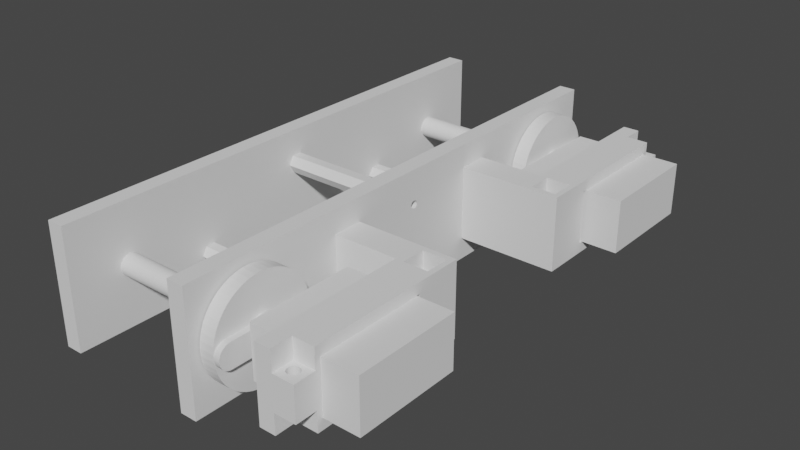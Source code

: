 # Source: Link_2_BL.blend  (saved by Blender 2.91.10; exported with 4.5.12 LTS)
import bpy
from mathutils import Matrix  # noqa: F401  (used for matrix-valued properties, if any)

bpy.ops.wm.read_factory_settings(use_empty=True)
scene = bpy.context.scene
scene.name = 'Scene'

# ---- collections
col_collection = bpy.data.collections.new('Collection'); scene.collection.children.link(col_collection)

# ---- world
world_world = bpy.data.worlds.new('World'); scene.world = world_world
world_world.use_nodes = True; world_world.node_tree.nodes.clear()
_N = world_world.node_tree.nodes; _L = world_world.node_tree.links
n0 = _N.new('ShaderNodeOutputWorld'); n0.name = 'World Output'; n0.location = (300, 300)
n1 = _N.new('ShaderNodeBackground'); n1.name = 'Background'; n1.location = (10, 300)
n1.inputs[0].default_value = (0.05088, 0.05088, 0.05088, 1.0)
_L.new(n1.outputs[0], n0.inputs[0])
n0.is_active_output = True
world_world.color = (0.05088, 0.05088, 0.05088)
world_world.use_sun_shadow = False
world_world.sun_shadow_jitter_overblur = 0.0

# ---- meshes
me_link_2_bl_001 = bpy.data.meshes.new('Link 2 BL.001')
me_link_2_bl_001.from_pydata([(0.0002494, 0.03425, 0.00505), (0.0002494, 0.03875, 0.0138), (0.0002494, 0.03408, 0.004568), (0.0002494, 0.03421, 0.004793), (0.0002494, 0.03388, 0.0044), (0.0002494, 0.03363, 0.004311), (0.006249, 0.03875, 0.0063), (0.006249, 0.03875, 0.0138), (0.007624, 0.03425, 0.0063), (0.007753, 0.03353, 0.0063), (0.006249, 0.03075, 0.0063), (0.01425, 0.03075, 0.0138), (0.008687, 0.03241, 0.0063), (0.008122, 0.03289, 0.0063), (0.00938, 0.03216, 0.0063), (0.01425, 0.03075, 0.0063), (0.006249, 0.03075, 0.0138), (0.0002494, -0.01825, 0.0138), (0.003249, -0.01825, 0.0138), (0.01225, -0.01825, 0.0138), (0.003249, -0.01825, 0.0063), (0.01225, -0.01825, 0.0063), (0.003249, -0.02725, 0.0138), (0.01425, -0.02925, 0.0138), (-0.02375, -0.02925, 0.0138), (0.003249, -0.02725, 0.0063), (0.01225, -0.02725, 0.0138), (0.01225, -0.02725, 0.0063), (0.008812, -0.02459, 0.0063), (0.008118, -0.02484, 0.0063), (0.009746, -0.02347, 0.0063), (0.009377, -0.02411, 0.0063), (0.009874, -0.02275, 0.0063), (0.01425, -0.01225, 0.0098), (0.0002494, -0.01225, 0.0098), (0.0002494, -0.01626, 0.00492), (0.0002494, -0.01651, 0.004475), (0.0002494, -0.01635, 0.004675), (0.0002494, -0.01674, 0.004345), (0.007249, -0.01674, 0.004345), (0.007249, -0.01651, 0.004475), (0.007249, -0.01748, 0.004475), (0.007249, -0.01765, 0.005425), (0.007249, -0.01674, 0.005755), (0.007249, -0.01765, 0.004675), (0.007249, -0.01748, 0.005625), (0.007249, -0.01651, 0.005625), (0.007249, -0.01626, 0.00492), (0.007249, -0.017, 0.0043), (0.007249, -0.01773, 0.00492), (0.007249, -0.01725, 0.005755), (0.007249, -0.01635, 0.005425), (0.007249, -0.01635, 0.004675), (0.007249, -0.01725, 0.004345), (0.007249, -0.01773, 0.00518), (0.007249, -0.017, 0.0058), (0.007249, -0.01626, 0.00518), (0.0002494, -0.017, 0.0058), (0.0002494, -0.01674, 0.005755), (0.0002494, -0.01651, 0.005625), (0.0002494, -0.01635, 0.005425), (0.0002494, -0.01626, 0.00518), (0.0002494, -0.01725, 0.005755), (0.0002494, -0.01748, 0.005625), (0.0002494, -0.01765, 0.005425), (0.0002494, -0.01773, 0.00518), (0.0002494, -0.01773, 0.00492), (0.0002494, -0.01765, 0.004675), (0.0002494, -0.01748, 0.004475), (0.0002494, -0.01725, 0.004345), (0.0002494, -0.017, 0.0043), (-0.02375, -0.01825, 0.0138), (-0.02375, -0.02304, 0.006643), (-0.02375, -0.023, 0.0069), (-0.02375, -0.02362, 0.006161), (-0.02375, -0.02337, 0.00625), (-0.02375, -0.02317, 0.006418), (-0.02375, -0.0245, 0.0069), (-0.02375, -0.02388, 0.006161), (-0.02375, -0.02445, 0.006643), (-0.02375, -0.02432, 0.006418), (-0.02375, -0.02412, 0.00625), (-0.01575, -0.02412, 0.00625), (-0.01575, -0.02432, 0.006418), (-0.01575, -0.02304, 0.006643), (-0.01575, -0.02388, 0.006161), (-0.01575, -0.0245, 0.0069), (-0.01575, -0.02388, 0.007639), (-0.01575, -0.02304, 0.007157), (-0.01575, -0.02317, 0.006418), (-0.01575, -0.02445, 0.007157), (-0.01575, -0.02362, 0.007639), (-0.01575, -0.02337, 0.00625), (-0.01575, -0.02432, 0.007382), (-0.01575, -0.02337, 0.00755), (-0.01575, -0.023, 0.0069), (-0.01575, -0.02362, 0.006161), (-0.01575, -0.02445, 0.006643), (-0.01575, -0.02412, 0.00755), (-0.01575, -0.02317, 0.007382), (-0.02375, -0.02317, 0.007382), (-0.02375, -0.02304, 0.007157), (-0.02375, -0.02337, 0.00755), (-0.02375, -0.02362, 0.007639), (-0.02375, -0.02388, 0.007639), (-0.02375, -0.02412, 0.00755), (-0.02375, -0.02432, 0.007382), (-0.02375, -0.02445, 0.007157), (0.006687, -0.02459, 0.0063), (0.006122, -0.02411, 0.0063), (0.005753, -0.02347, 0.0063), (0.005624, -0.02275, 0.0063), (0.005753, -0.02202, 0.0063), (0.006122, -0.02138, 0.0063), (0.006687, -0.02091, 0.0063), (0.00738, -0.02065, 0.0063), (0.008118, -0.02065, 0.0063), (0.008812, -0.02091, 0.0063), (0.009377, -0.02138, 0.0063), (0.009746, -0.02202, 0.0063), (0.00738, -0.02484, 0.0063), (0.0002494, 0.02875, 0.0098), (0.01425, 0.02875, 0.0098), (0.01425, 0.03875, 0.0063), (0.01175, 0.03353, 0.0063), (0.01187, 0.03425, 0.0063), (0.01175, 0.03498, 0.0063), (0.01138, 0.03562, 0.0063), (0.01081, 0.03609, 0.0063), (0.01012, 0.03635, 0.0063), (0.00938, 0.03635, 0.0063), (0.008687, 0.03609, 0.0063), (0.008122, 0.03562, 0.0063), (0.007753, 0.03498, 0.0063), (0.01138, 0.03289, 0.0063), (0.01081, 0.03241, 0.0063), (0.01012, 0.03216, 0.0063), (0.0002494, 0.0328, 0.005307), (0.0002494, 0.03313, 0.0057), (0.0002494, 0.03275, 0.00505), (0.0002494, 0.03293, 0.005532), (0.0002494, 0.03337, 0.005789), (0.007249, 0.03337, 0.005789), (0.007249, 0.03363, 0.005789), (0.007249, 0.03425, 0.00505), (0.007249, 0.03363, 0.004311), (0.007249, 0.0328, 0.004793), (0.007249, 0.03313, 0.0057), (0.007249, 0.03408, 0.005532), (0.007249, 0.03421, 0.004793), (0.007249, 0.03337, 0.004311), (0.007249, 0.03275, 0.00505), (0.007249, 0.03421, 0.005307), (0.007249, 0.03408, 0.004568), (0.007249, 0.03313, 0.0044), (0.007249, 0.0328, 0.005307), (0.007249, 0.03388, 0.0044), (0.007249, 0.03293, 0.004568), (0.007249, 0.03293, 0.005532), (0.007249, 0.03388, 0.0057), (0.0002494, 0.03388, 0.0057), (0.0002494, 0.03363, 0.005789), (0.0002494, 0.03408, 0.005532), (0.0002494, 0.03421, 0.005307), (0.0002494, 0.03293, 0.004568), (0.0002494, 0.0328, 0.004793), (0.0002494, 0.03313, 0.0044), (0.0002494, 0.03337, 0.004311), (0.0002494, 0.02875, -0.0098), (0.0002494, 0.03875, -0.0138), (0.0002494, -0.01225, -0.0098), (0.0002494, 0.03285, -0.005425), (0.01425, 0.02875, -0.0098), (0.0002494, 0.03325, -0.005755), (0.0002494, 0.03277, -0.00518), (0.0002494, 0.03302, -0.005625), (0.0002494, 0.03277, -0.00492), (0.01425, -0.01225, -0.0098), (0.01425, 0.03075, -0.0138), (0.01425, -0.02925, -0.0138), (0.01225, -0.02725, -0.0138), (-0.02375, -0.02925, -0.0138), (0.01225, -0.01825, -0.0138), (0.003249, -0.02725, -0.0138), (0.003249, -0.01825, -0.0138), (0.003249, -0.02725, -0.0063), (0.01225, -0.02725, -0.0063), (0.0002494, -0.01825, -0.0138), (0.0002494, -0.01725, -0.005755), (0.0002494, -0.017, -0.0058), (0.0002494, -0.01773, -0.00518), (0.0002494, -0.01765, -0.005425), (0.0002494, -0.01748, -0.005625), (0.006249, 0.03075, -0.0138), (-0.02375, -0.01825, -0.0138), (-0.02375, -0.02388, -0.007639), (-0.02375, -0.02317, -0.007382), (-0.02375, -0.023, -0.0069), (-0.02375, -0.02362, -0.007639), (-0.02375, -0.02337, -0.00755), (-0.02375, -0.02304, -0.007157), (-0.01575, -0.02304, -0.007157), (-0.01575, -0.02317, -0.007382), (-0.01575, -0.02337, -0.00755), (-0.01575, -0.02362, -0.007639), (-0.01575, -0.02388, -0.007639), (-0.01575, -0.02412, -0.00755), (-0.02375, -0.02412, -0.00755), (-0.01575, -0.02432, -0.007382), (-0.02375, -0.02432, -0.007382), (-0.01575, -0.02445, -0.007157), (-0.02375, -0.02445, -0.007157), (-0.02375, -0.0245, -0.0069), (-0.01575, -0.0245, -0.0069), (-0.01575, -0.02445, -0.006643), (-0.02375, -0.02445, -0.006643), (-0.02375, -0.02388, -0.006161), (-0.02375, -0.02412, -0.00625), (-0.02375, -0.02432, -0.006418), (-0.02375, -0.02362, -0.006161), (-0.01575, -0.02362, -0.006161), (-0.01575, -0.02337, -0.00625), (-0.02375, -0.02337, -0.00625), (-0.01575, -0.02317, -0.006418), (-0.02375, -0.02317, -0.006418), (-0.02375, -0.02304, -0.006643), (-0.01575, -0.02304, -0.006643), (-0.01575, -0.023, -0.0069), (-0.01575, -0.02388, -0.006161), (-0.01575, -0.02412, -0.00625), (-0.01575, -0.02432, -0.006418), (0.005753, -0.02347, -0.0063), (0.006122, -0.02411, -0.0063), (0.006687, -0.02459, -0.0063), (0.00738, -0.02484, -0.0063), (0.008118, -0.02484, -0.0063), (0.008812, -0.02459, -0.0063), (0.009377, -0.02411, -0.0063), (0.009746, -0.02347, -0.0063), (0.009874, -0.02275, -0.0063), (0.01225, -0.01825, -0.0063), (0.008118, -0.02065, -0.0063), (0.003249, -0.01825, -0.0063), (0.009746, -0.02202, -0.0063), (0.009377, -0.02138, -0.0063), (0.008812, -0.02091, -0.0063), (0.00738, -0.02065, -0.0063), (0.006687, -0.02091, -0.0063), (0.006122, -0.02138, -0.0063), (0.005753, -0.02202, -0.0063), (0.005624, -0.02275, -0.0063), (0.0002494, -0.01626, -0.00492), (0.0002494, -0.01635, -0.004675), (0.0002494, -0.01674, -0.004345), (0.0002494, -0.01651, -0.004475), (0.007249, -0.01651, -0.004475), (0.007249, -0.01748, -0.004475), (0.007249, -0.01765, -0.005425), (0.007249, -0.01674, -0.005755), (0.007249, -0.01626, -0.00518), (0.007249, -0.01635, -0.004675), (0.007249, -0.01725, -0.004345), (0.007249, -0.01773, -0.00518), (0.007249, -0.017, -0.0058), (0.007249, -0.017, -0.0043), (0.007249, -0.01626, -0.00492), (0.007249, -0.01635, -0.005425), (0.007249, -0.01725, -0.005755), (0.007249, -0.01773, -0.00492), (0.007249, -0.01674, -0.004345), (0.007249, -0.01651, -0.005625), (0.007249, -0.01765, -0.004675), (0.007249, -0.01748, -0.005625), (0.0002494, -0.01765, -0.004675), (0.0002494, -0.01773, -0.00492), (0.0002494, -0.01748, -0.004475), (0.0002494, -0.01725, -0.004345), (0.0002494, -0.017, -0.0043), (0.0002494, -0.01651, -0.005625), (0.0002494, -0.01635, -0.005425), (0.0002494, -0.01626, -0.00518), (0.0002494, -0.01674, -0.005755), (0.006249, 0.03075, -0.0063), (0.01425, 0.03075, -0.0063), (0.006249, 0.03875, -0.0138), (0.006249, 0.03875, -0.0063), (0.008122, 0.03562, -0.0063), (0.01425, 0.03875, -0.0063), (0.00938, 0.03635, -0.0063), (0.008687, 0.03609, -0.0063), (0.007753, 0.03498, -0.0063), (0.007624, 0.03425, -0.0063), (0.01012, 0.03635, -0.0063), (0.0002494, 0.03875, 1.644e-09), (0.0002494, 0.03424, -0.00518), (0.0002494, 0.03424, -0.00492), (0.0002494, 0.03415, -0.004675), (0.0002494, 0.03399, -0.004475), (0.0002494, 0.03376, -0.004345), (0.007249, 0.03376, -0.004345), (0.007249, 0.03399, -0.004475), (0.007249, 0.03325, -0.005755), (0.007249, 0.03415, -0.005425), (0.007249, 0.0335, -0.0043), (0.007249, 0.03424, -0.00492), (0.007249, 0.03277, -0.00492), (0.007249, 0.03399, -0.005625), (0.007249, 0.03285, -0.004675), (0.007249, 0.03302, -0.005625), (0.007249, 0.03376, -0.005755), (0.007249, 0.03302, -0.004475), (0.007249, 0.03285, -0.005425), (0.007249, 0.03415, -0.004675), (0.007249, 0.0335, -0.0058), (0.007249, 0.03424, -0.00518), (0.007249, 0.03325, -0.004345), (0.007249, 0.03277, -0.00518), (0.0002494, 0.03415, -0.005425), (0.0002494, 0.03399, -0.005625), (0.0002494, 0.03376, -0.005755), (0.0002494, 0.0335, -0.0058), (0.0002494, 0.03325, -0.004345), (0.0002494, 0.0335, -0.0043), (0.0002494, 0.03302, -0.004475), (0.0002494, 0.03285, -0.004675), (0.007753, 0.03353, -0.0063), (0.008122, 0.03289, -0.0063), (0.008687, 0.03241, -0.0063), (0.00938, 0.03216, -0.0063), (0.01012, 0.03216, -0.0063), (0.01081, 0.03241, -0.0063), (0.01138, 0.03289, -0.0063), (0.01175, 0.03353, -0.0063), (0.01187, 0.03425, -0.0063), (0.01175, 0.03498, -0.0063), (0.01138, 0.03562, -0.0063), (0.01081, 0.03609, -0.0063)], [], [(45, 50, 55, 43, 46, 51, 56, 47, 52, 40, 39, 48, 53, 41, 44, 49, 54, 42), (144, 152, 163, 0), (45, 42, 64, 63), (296, 295, 304, 312), (265, 251, 280, 259), (217, 216, 228, 229), (271, 273, 275, 256), (172, 177, 33, 122, 15, 11, 23, 179, 178), (293, 169, 187, 192, 188, 189, 281, 170, 168, 175, 173, 320, 319, 318, 317, 294, 295, 296, 297), (152, 148, 162, 163), (247, 114, 113, 248), (9, 325, 291, 8), (12, 327, 326, 13), (58, 59, 46, 43), (136, 135, 330, 329), (135, 134, 331, 330), (293, 1, 7, 6, 123, 287, 285, 284, 169), (157, 154, 166, 164), (60, 61, 56, 51), (284, 285, 282, 193), (297, 296, 312, 300), (112, 111, 250, 249), (69, 68, 41, 53), (220, 219, 222, 221), (207, 209, 208, 206), (216, 219, 220, 228), (99, 94, 102, 100), (299, 298, 297, 300), (103, 91, 87, 104), (255, 269, 253, 254), (92, 89, 76, 75), (130, 131, 289, 288), (245, 117, 116, 241), (159, 160, 162, 148), (270, 278, 281, 258), (211, 210, 208, 209), (174, 316, 311, 171), (114, 247, 246, 115), (201, 227, 197, 200), (176, 305, 316, 174), (303, 322, 298, 299), (105, 98, 93, 106), (79, 77, 86, 97), (281, 189, 263, 258), (261, 256, 275, 276), (328, 14, 136, 329), (166, 154, 150, 167), (319, 320, 313, 309), (321, 322, 303, 315), (199, 198, 204, 203), (141, 161, 143, 142), (94, 91, 103, 102), (73, 72, 84, 95), (277, 253, 269, 264), (290, 133, 8, 291), (153, 2, 4, 156), (205, 195, 207, 206), (213, 212, 215, 214), (96, 92, 75, 74), (117, 118, 119, 32, 30, 27, 21, 20, 25, 108, 109, 110, 111, 112, 113, 114, 115, 116), (213, 214, 230, 229, 228, 220, 221, 223, 226, 227, 201, 202, 203, 204, 205, 206, 208, 210), (101, 88, 99, 100), (159, 143, 161, 160), (1, 17, 22, 18, 19, 11, 16, 7), (199, 203, 202, 196), (292, 129, 130, 288), (226, 225, 197, 227), (126, 334, 333, 125), (62, 57, 55, 50), (218, 217, 229, 230), (276, 277, 264, 261), (267, 263, 189, 188), (25, 22, 26, 27), (246, 241, 116, 115), (157, 164, 165, 146), (81, 78, 216, 217), (32, 119, 243, 239), (51, 46, 59, 60), (234, 120, 29, 235), (309, 306, 318, 319), (5, 145, 156, 4), (265, 260, 252, 251), (80, 83, 82, 81), (21, 19, 18, 20), (184, 242, 185, 183), (211, 212, 213, 210), (233, 108, 120, 234), (157, 146, 151, 155, 158, 147, 142, 143, 159, 148, 152, 144, 149, 153, 156, 145, 150, 154), (186, 180, 183, 185), (314, 304, 295, 294), (248, 113, 112, 249), (38, 39, 40, 36), (108, 233, 232, 109), (118, 244, 243, 119), (67, 44, 41, 68), (311, 308, 175, 171), (67, 68, 69, 275, 273), (87, 98, 105, 104), (94, 99, 88, 95, 84, 89, 92, 96, 85, 82, 83, 97, 86, 90, 93, 98, 87, 91), (17, 187, 194, 71), (266, 259, 280, 279), (66, 65, 54, 49), (64, 42, 54, 65), (262, 190, 274, 268), (332, 124, 125, 333), (282, 283, 178, 193), (85, 78, 81, 82), (15, 10, 16, 11), (67, 66, 49, 44), (224, 223, 221, 222), (62, 50, 45, 63), (260, 255, 254, 252), (313, 320, 173, 301), (151, 146, 165, 139), (20, 18, 22, 25), (226, 223, 224, 225), (315, 310, 323, 321), (128, 127, 126, 125, 124, 134, 135, 136, 14, 12, 10, 15, 123, 129), (101, 73, 95, 88), (190, 262, 257, 191), (61, 35, 47, 56), (168, 170, 177, 172), (168, 172, 122, 121), (149, 3, 2, 153), (150, 145, 5, 167), (53, 48, 70, 69), (294, 317, 302, 314), (84, 72, 76, 89), (57, 58, 43, 55), (141, 142, 147, 138), (30, 32, 239, 238), (312, 304, 314, 302, 306, 309, 313, 301, 308, 311, 316, 305, 307, 310, 315, 303, 299, 300), (240, 186, 185, 242, 246, 247, 248, 249, 250, 231, 232, 233, 234, 235, 236, 237, 238, 239, 243, 244), (272, 192, 191, 257), (278, 270, 266, 279), (244, 245, 241, 246, 242, 240), (73, 101, 100, 102, 103, 104, 105, 106, 107, 77, 79, 80, 81, 217, 218, 215, 181, 24, 71, 225, 224, 222, 219, 216, 78, 74, 75, 76, 72), (39, 38, 70, 48), (232, 231, 110, 109), (195, 205, 204, 198), (96, 74, 78, 85), (140, 158, 155, 137), (283, 282, 327, 328, 329, 330), (37, 36, 40, 52), (188, 192, 272, 267), (225, 71, 194, 181, 215, 212, 211, 209, 207, 195, 198, 199, 196, 200, 197), (271, 268, 274, 273), (80, 79, 97, 83), (3, 149, 144, 0), (140, 138, 147, 158), (31, 237, 236, 28), (7, 16, 10, 6), (8, 133, 132, 131, 130, 129, 123, 6, 10, 12, 13, 9), (310, 307, 324, 323), (272, 257, 262, 268, 271, 256, 261, 264, 269, 255, 260, 265, 259, 266, 270, 258, 263, 267), (151, 139, 137, 155), (132, 133, 290, 286), (324, 307, 305, 176), (183, 179, 181, 194, 187, 184), (27, 26, 19, 21), (230, 214, 215, 218), (180, 186, 240, 182), (129, 292, 336, 128), (47, 35, 37, 52), (23, 24, 181, 179), (90, 86, 77, 107), (117, 245, 244, 118), (334, 126, 127, 335), (34, 33, 177, 170), (28, 236, 235, 29), (121, 122, 33, 34), (240, 242, 184, 182), (131, 132, 286, 289), (30, 238, 237, 31), (106, 93, 90, 107), (190, 191, 192, 187, 17, 1, 160, 161, 141, 138, 140, 137, 139, 121, 34, 170, 281, 278, 279, 280, 251, 252, 254, 253, 277, 276, 275, 69, 70, 38, 36, 37, 35, 61, 60, 59, 58, 57, 62, 63, 64, 65, 66, 67, 273, 274), (291, 325, 326, 327, 282, 285, 287, 283, 330, 331, 332, 333, 334, 335, 336, 292, 288, 289, 286, 290), (308, 301, 173, 175), (110, 231, 250, 111), (1, 293, 297, 298, 322, 321, 323, 324, 176, 174, 171, 175, 168, 121, 139, 165, 164, 166, 167, 5, 4, 2, 3, 0, 163, 162, 160), (306, 302, 317, 318), (187, 169, 284, 193, 178, 179, 183, 180, 182, 184), (17, 71, 24, 23, 11, 19, 26, 22), (14, 328, 327, 12), (128, 336, 335, 127), (201, 200, 196, 202), (325, 9, 13, 326), (27, 30, 31, 28, 29, 120, 108, 25), (15, 122, 172, 178, 283, 287, 123), (134, 124, 332, 331)])
me_link_2_bl_001.use_remesh_fix_poles = True
me_link_2_bl_001.use_remesh_preserve_attributes = False
me_link_2_bl_001.use_mirror_vertex_groups = False
me_link_2_bl_001.update()
me_link_2_bl_002 = bpy.data.meshes.new('Link 2 BL.002')
me_link_2_bl_002.from_pydata([(-0.05166, -0.002688, 0.002962), (0.01234, -0.002133, 0.003384), (-0.05166, -0.002133, 0.003384), (-0.05166, -0.003162, 0.00245), (0.01234, -0.002688, 0.002962), (-0.05166, -1.568e-10, -1.756e-09), (-0.05166, -0.0001557, 0.003997), (-0.05166, 0.00245, 0.003162), (-0.05166, 0.003909, 0.0008474), (-0.05166, 0.003539, -0.001864), (-0.05166, 0.001513, -0.003703), (-0.05166, -0.001221, -0.003809), (-0.05166, -0.003384, -0.002133), (-0.05166, -0.003963, 0.0005407), (-0.05166, 0.0005407, 0.003963), (-0.05166, 0.002962, 0.002688), (-0.05166, 0.003997, 0.0001557), (-0.05166, 0.003162, -0.00245), (-0.05166, 0.0008474, -0.003909), (-0.05166, -0.001864, -0.003539), (-0.05166, -0.003703, -0.001513), (-0.05166, -0.003809, 0.001221), (-0.05166, -0.001513, 0.003703), (-0.05166, 0.001221, 0.003809), (-0.05166, 0.003384, 0.002133), (-0.05166, 0.003963, -0.0005407), (-0.05166, 0.002688, -0.002962), (-0.05166, 0.0001557, -0.003997), (-0.05166, -0.00245, -0.003162), (-0.05166, -0.003909, -0.0008474), (-0.05166, -0.003539, 0.001864), (-0.05166, -0.0008474, 0.003909), (-0.05166, 0.001864, 0.003539), (-0.05166, 0.003703, 0.001513), (-0.05166, 0.003809, -0.001221), (-0.05166, 0.002133, -0.003384), (-0.05166, -0.0005407, -0.003963), (-0.05166, -0.002962, -0.002688), (-0.05166, -0.003997, -0.0001557), (0.01234, -0.003997, -0.0001557), (0.01234, -0.003963, 0.0005407), (0.01234, -0.01898, 0.0009179), (0.01234, -0.0187, 0.003387), (0.01234, -0.003809, 0.001221), (0.01234, -0.003539, 0.001864), (0.01234, -0.01809, 0.005798), (0.01784, -0.01809, 0.005798), (0.01784, -0.01718, 0.00811), (0.01234, -0.01718, 0.00811), (0.01784, -0.01598, 0.01028), (0.01234, -0.01598, 0.01028), (0.01784, -0.0145, 0.01228), (0.01234, -0.0145, 0.01228), (0.01234, -0.003162, 0.00245), (0.01234, -0.01277, 0.01407), (0.01784, -0.01277, 0.01407), (0.01784, -1.568e-10, -1.756e-09), (0.01784, -0.01082, 0.01561), (0.01234, -0.01082, 0.01561), (0.01784, -0.008694, 0.01689), (0.01234, -0.008694, 0.01689), (0.01784, -0.006415, 0.01788), (0.01234, -0.006415, 0.01788), (0.01784, -0.004025, 0.01857), (0.01234, -0.004025, 0.01857), (0.01784, -0.001567, 0.01894), (0.01234, -0.001567, 0.01894), (0.01784, 0.0009179, 0.01898), (0.01234, 0.0009179, 0.01898), (0.01784, 0.003387, 0.0187), (0.01234, 0.003387, 0.0187), (0.01784, 0.005798, 0.01809), (0.01234, 0.005798, 0.01809), (0.01784, 0.00811, 0.01718), (0.01234, 0.00811, 0.01718), (0.01784, 0.01028, 0.01598), (0.01234, 0.01028, 0.01598), (0.01784, 0.01228, 0.0145), (0.01234, 0.01228, 0.0145), (0.01784, 0.01407, 0.01277), (0.01234, 0.01407, 0.01277), (0.01784, 0.01561, 0.01082), (0.01234, 0.01561, 0.01082), (0.01784, 0.01689, 0.008694), (0.01234, 0.01689, 0.008694), (0.01784, 0.01788, 0.006415), (0.01234, 0.01788, 0.006415), (0.01784, 0.01857, 0.004025), (0.01234, 0.01857, 0.004025), (0.01784, 0.01894, 0.001567), (0.01234, 0.01894, 0.001567), (0.01784, 0.01898, -0.0009179), (0.01234, 0.01898, -0.0009179), (0.01784, 0.0187, -0.003387), (0.01234, 0.0187, -0.003387), (0.01784, 0.01809, -0.005798), (0.01234, 0.01809, -0.005798), (0.01784, 0.01718, -0.00811), (0.01234, 0.01718, -0.00811), (0.01784, 0.01598, -0.01028), (0.01234, 0.01598, -0.01028), (0.01784, 0.0145, -0.01228), (0.01234, 0.0145, -0.01228), (0.01784, 0.01277, -0.01407), (0.01234, 0.01277, -0.01407), (0.01784, 0.01082, -0.01561), (0.01234, 0.01082, -0.01561), (0.01784, 0.008694, -0.01689), (0.01234, 0.008694, -0.01689), (0.01784, 0.006415, -0.01788), (0.01784, 0.004025, -0.01857), (0.01234, 0.006415, -0.01788), (0.01234, 0.0008474, -0.003909), (0.01234, 0.001513, -0.003703), (0.01234, 0.004025, -0.01857), (0.01784, 0.001567, -0.01894), (0.01234, 0.001567, -0.01894), (0.01234, 0.0001557, -0.003997), (0.01234, -0.0009179, -0.01898), (0.01234, -0.0005407, -0.003963), (0.01234, -0.001221, -0.003809), (0.01234, -0.003387, -0.0187), (0.01784, -0.003387, -0.0187), (0.01784, -0.005798, -0.01809), (0.01234, -0.005798, -0.01809), (0.01784, -0.00811, -0.01718), (0.01234, -0.00811, -0.01718), (0.01234, -0.001864, -0.003539), (0.01234, -0.00245, -0.003162), (0.01234, -0.01028, -0.01598), (0.01784, -0.01028, -0.01598), (0.01784, -0.01228, -0.0145), (0.01234, -0.01228, -0.0145), (0.01234, -0.002962, -0.002688), (0.01784, -0.01407, -0.01277), (0.01234, -0.01407, -0.01277), (0.01784, -0.01561, -0.01082), (0.01234, -0.01561, -0.01082), (0.01234, -0.003384, -0.002133), (0.01234, -0.01689, -0.008694), (0.01234, -0.003703, -0.001513), (0.01234, -0.003909, -0.0008474), (0.01234, -0.01788, -0.006415), (0.01784, -0.01788, -0.006415), (0.01784, -0.01857, -0.004025), (0.01234, -0.01857, -0.004025), (0.01784, -0.01894, -0.001567), (0.01234, -0.01894, -0.001567), (0.01784, -0.01898, 0.0009179), (0.01784, -0.0187, 0.003387), (0.01784, -0.01689, -0.008694), (0.01784, -0.0009179, -0.01898), (0.01234, 0.002133, -0.003384), (0.01234, 0.002688, -0.002962), (0.01234, 0.003162, -0.00245), (0.01234, 0.003539, -0.001864), (0.01234, 0.003809, -0.001221), (0.01234, 0.003963, -0.0005407), (0.01234, 0.003997, 0.0001557), (0.01234, 0.003909, 0.0008474), (0.01234, 0.003703, 0.001513), (0.01234, 0.003384, 0.002133), (0.01234, 0.002962, 0.002688), (0.01234, 0.00245, 0.003162), (0.01234, 0.001864, 0.003539), (0.01234, 0.001221, 0.003809), (0.01234, 0.0005407, 0.003963), (0.01234, -0.0001557, 0.003997), (0.01234, -0.0008474, 0.003909), (0.01234, -0.001513, 0.003703)], [], [(9, 155, 154, 153, 26, 17), (5, 0, 2), (5, 3, 0), (169, 22, 2, 0, 4, 1), (5, 31, 6), (6, 14, 5), (5, 7, 15), (32, 7, 5), (5, 8, 16), (5, 33, 8), (5, 34, 9), (9, 17, 5), (5, 10, 18), (35, 10, 5), (5, 11, 19), (5, 36, 11), (5, 37, 12), (12, 20, 5), (5, 13, 21), (38, 13, 5), (2, 22, 5), (5, 14, 23), (5, 15, 24), (16, 25, 5), (5, 17, 26), (5, 18, 27), (19, 28, 5), (5, 20, 29), (5, 21, 30), (5, 22, 31), (5, 23, 32), (24, 33, 5), (5, 25, 34), (5, 26, 35), (27, 36, 5), (5, 28, 37), (5, 29, 38), (30, 3, 5), (84, 86, 160, 161), (40, 41, 42), (159, 88, 90, 158), (34, 25, 157, 156, 155, 9), (47, 48, 45, 46), (163, 78, 80, 162), (20, 12, 138, 140, 141, 29), (151, 118, 116, 115), (126, 125, 130, 129), (44, 48, 50), (158, 90, 92, 157), (113, 10, 35, 26, 153, 152), (138, 12, 37, 28, 128, 133), (86, 88, 159, 160), (8, 159, 158, 157, 25, 16), (56, 55, 51), (56, 57, 55), (149, 42, 41, 148), (59, 57, 56), (150, 139, 137, 136), (56, 61, 59), (56, 63, 61), (65, 66, 64, 63), (65, 63, 56), (56, 67, 65), (146, 147, 145, 144), (144, 145, 142, 143), (56, 69, 67), (71, 69, 56), (73, 74, 72, 71), (99, 100, 98, 97), (56, 73, 71), (56, 75, 73), (18, 10, 113, 112, 117, 27), (159, 8, 33, 24, 161, 160), (77, 75, 56), (56, 79, 77), (81, 82, 80, 79), (31, 22, 169, 168, 167, 6), (56, 81, 79), (83, 81, 56), (97, 98, 96, 95), (56, 85, 83), (56, 87, 85), (89, 90, 88, 87), (131, 132, 129, 130), (89, 87, 56), (56, 91, 89), (95, 96, 94, 93), (42, 45, 43, 40), (56, 93, 91), (95, 93, 56), (56, 97, 95), (56, 99, 97), (75, 76, 74, 73), (63, 64, 62, 61), (101, 99, 56), (56, 103, 101), (139, 150, 143, 142), (49, 50, 48, 47), (56, 105, 103), (107, 105, 56), (44, 30, 21, 13, 40, 43), (36, 27, 117, 119, 120, 11), (56, 109, 107), (56, 110, 109), (91, 92, 90, 89), (104, 106, 152, 153), (113, 108, 111), (163, 7, 32, 23, 165, 164), (113, 111, 114, 112), (152, 106, 108, 113), (11, 120, 127, 128, 28, 19), (3, 30, 44, 53, 4, 0), (4, 54, 58, 1), (119, 118, 121), (61, 62, 60, 59), (96, 98, 155, 156), (165, 23, 14, 6, 167, 166), (105, 106, 104, 103), (167, 66, 68, 166), (128, 129, 132), (125, 126, 124, 123), (76, 78, 163, 164), (85, 86, 84, 83), (79, 80, 78, 77), (120, 124, 126, 127), (67, 68, 66, 65), (138, 137, 139), (71, 72, 70, 69), (103, 104, 102, 101), (45, 48, 44, 43), (52, 51, 55, 54), (148, 41, 147, 146), (72, 74, 164, 165), (59, 60, 58, 57), (56, 148, 146), (56, 149, 148), (46, 149, 56), (146, 144, 56), (56, 144, 143), (56, 143, 150), (150, 136, 56), (42, 149, 46, 45), (56, 136, 134), (56, 134, 131), (131, 130, 56), (56, 130, 125), (56, 125, 123), (123, 122, 56), (56, 122, 151), (56, 151, 115), (107, 108, 106, 105), (115, 110, 56), (155, 98, 100, 154), (57, 58, 54, 55), (102, 104, 153, 154), (115, 116, 114, 110), (94, 96, 156, 157), (7, 163, 162, 161, 24, 15), (51, 52, 50, 49), (154, 100, 102), (127, 126, 129, 128), (121, 124, 120, 119), (64, 66, 167, 168), (39, 147, 41, 40), (136, 137, 135, 134), (157, 92, 94), (83, 84, 82, 81), (112, 114, 116, 117), (62, 64, 168, 169), (134, 135, 132, 131), (60, 62, 169, 1), (118, 151, 122, 121), (132, 135, 133, 128), (93, 94, 92, 91), (161, 82, 84), (123, 124, 121, 122), (80, 82, 161, 162), (118, 119, 117, 116), (133, 135, 137, 138), (110, 114, 111, 109), (164, 74, 76), (52, 54, 4, 53), (87, 88, 86, 85), (166, 68, 70), (50, 52, 53, 44), (141, 145, 147, 39), (77, 78, 76, 75), (142, 145, 141, 140), (69, 70, 68, 67), (139, 142, 140, 138), (101, 102, 100, 99), (1, 58, 60), (70, 72, 165, 166), (56, 47, 46), (56, 49, 47), (51, 49, 56), (109, 111, 108, 107), (40, 13, 38, 29, 141, 39)])
me_link_2_bl_002.use_remesh_fix_poles = True
me_link_2_bl_002.use_remesh_preserve_attributes = False
me_link_2_bl_002.use_mirror_vertex_groups = False
me_link_2_bl_002.update()
me_link_2_bl_004 = bpy.data.meshes.new('Link 2 BL.004')
me_link_2_bl_004.from_pydata([(0.005989, -0.03001, 0.009714), (0.005989, -0.02895, 0.006711), (0.005989, -0.02987, 0.005669), (0.005989, -0.0295, 0.00627), (0.005989, -0.02828, 0.006939), (0.003189, -0.03001, 0.009714), (0.005989, -0.03001, 0.004979), (0.003189, -0.02301, 0.009714), (0.005989, -0.02301, 0.009714), (0.03339, -0.02301, -0.009886), (0.005989, -0.02301, -0.009886), (0.03339, 0.01659, 0.009714), (0.005989, -0.02638, -0.003779), (0.005989, -0.02603, -0.004391), (0.005989, -0.02638, 0.006221), (0.005989, -0.02758, 0.006928), (0.005989, -0.02692, 0.006679), (0.005989, -0.02603, 0.005609), (0.005989, -0.02591, 0.004914), (0.005989, -0.02603, 0.00422), (0.03339, -0.02301, 0.009714), (0.003189, -0.02603, 0.00422), (0.003189, -0.02591, 0.004914), (0.003189, -0.02603, 0.005609), (0.003189, -0.02638, 0.006221), (0.003189, -0.02692, 0.006679), (0.003189, -0.02758, 0.006928), (0.003189, -0.02828, 0.006939), (0.003189, -0.02895, 0.006711), (0.003189, -0.0295, 0.00627), (0.003189, -0.02987, 0.005669), (0.003189, -0.03001, 0.004979), (0.003189, -0.02638, -0.003779), (0.003189, -0.02758, 0.002901), (0.003189, -0.02692, 0.00315), (0.003189, -0.02638, 0.003608), (0.005989, -0.02758, 0.002901), (0.005989, -0.02692, -0.003321), (0.005989, -0.02758, -0.003072), (0.005989, -0.02828, 0.00289), (0.005989, -0.02828, -0.003061), (0.003189, -0.02828, -0.003061), (0.003189, -0.02828, 0.00289), (0.003189, -0.02758, -0.003072), (0.003189, -0.02692, -0.003321), (0.003189, -0.02895, -0.003289), (0.005989, -0.02895, 0.003118), (0.003189, -0.02895, 0.003118), (0.003189, -0.0295, -0.00373), (0.003189, -0.02987, -0.004331), (0.005989, -0.02987, -0.004331), (0.005989, -0.0295, -0.00373), (0.005989, -0.02895, -0.003289), (0.003189, -0.03001, -0.005021), (0.005989, -0.03001, -0.005021), (0.003189, -0.03001, 0.00485), (0.005989, -0.03001, 0.00485), (0.005989, -0.0295, 0.003559), (0.005989, -0.02987, 0.00416), (0.003189, -0.02987, 0.00416), (0.003189, -0.0295, 0.003559), (0.005989, -0.02692, 0.00315), (0.005989, -0.02638, 0.003608), (0.003189, -0.02603, -0.004391), (0.005989, -0.02591, -0.005086), (0.003189, -0.02301, -0.009886), (0.003189, -0.02591, -0.005086), (0.005989, -0.02603, -0.00578), (0.003189, -0.02603, -0.00578), (0.003189, -0.02638, -0.006392), (0.005989, -0.02638, -0.006392), (0.005989, -0.02692, -0.00685), (0.003189, -0.02692, -0.00685), (0.005989, -0.02758, -0.007099), (0.003189, -0.02758, -0.007099), (0.005989, -0.03001, -0.009886), (0.005989, -0.02828, -0.00711), (0.003189, -0.02828, -0.00711), (0.003189, -0.03001, -0.009886), (0.003189, -0.03001, -0.00515), (0.003189, -0.02987, -0.00584), (0.003189, -0.02895, -0.006882), (0.003189, -0.0295, -0.006441), (0.005989, -0.0295, -0.006441), (0.005989, -0.02895, -0.006882), (0.005989, -0.02987, -0.00584), (0.005989, -0.03001, -0.00515), (-0.006511, -0.02301, 0.009714), (-0.006511, -0.02301, -0.009886), (-0.006511, 0.01659, -0.009886), (0.003189, 0.01659, -0.009886), (0.003189, 0.01659, 0.009714), (-0.006511, 0.01659, 0.009714), (-0.006511, 0.01259, -8.55e-05), (-0.006511, 0.01178, -0.003086), (-0.006511, 0.01223, -0.002138), (-0.006511, 0.0125, -0.001127), (-0.006511, 0.006588, -0.006086), (-0.006511, 0.005546, -0.005994), (-0.006511, 0.00763, -0.005994), (-0.006511, 0.00864, -0.005724), (-0.006511, 0.009588, -0.005282), (-0.006511, 0.01044, -0.004682), (-0.006511, 0.01118, -0.003942), (-0.009761, 0.01178, -0.003086), (-0.009761, 0.01105, -0.004101), (-0.009761, 0.01118, -0.003942), (-0.009761, 0.02109, -0.004101), (-0.01206, 0.02109, -0.004101), (-0.009761, 0.01223, -0.002138), (-0.01206, 0.01105, -0.004101), (-0.01206, 0.02187, -0.004033), (-0.009761, 0.0125, -0.001127), (-0.009761, 0.02187, -0.004033), (-0.009761, 0.02263, -0.00383), (-0.01206, 0.02263, -0.00383), (-0.01206, 0.02398, -0.003048), (-0.01206, 0.02334, -0.003498), (-0.009761, 0.02334, -0.003498), (-0.009761, 0.02398, -0.003048), (-0.01206, 0.02454, -0.002494), (-0.009761, 0.02454, -0.002494), (-0.009761, 0.01259, -8.55e-05), (-0.009761, 0.0125, 0.0009564), (-0.009761, 0.02499, -0.001851), (-0.009761, 0.02532, -0.00114), (-0.009761, 0.02552, -0.0003824), (-0.009761, 0.02559, 0.000399), (-0.009761, 0.02552, 0.00118), (-0.009761, 0.02532, 0.001938), (-0.009761, 0.02499, 0.002649), (-0.01206, 0.02454, 0.003292), (-0.01206, 0.02499, 0.002649), (-0.009761, 0.02454, 0.003292), (-0.009761, 0.02398, 0.003846), (-0.01206, 0.02398, 0.003846), (-0.01206, 0.02334, 0.004296), (-0.01206, 0.02263, 0.004628), (-0.009761, 0.02334, 0.004296), (-0.009761, 0.02263, 0.004628), (-0.01206, 0.02187, 0.004831), (-0.009761, 0.02187, 0.004831), (-0.009761, 0.01223, 0.001967), (-0.009761, 0.009928, 0.004899), (-0.009761, 0.01178, 0.002914), (-0.009761, 0.01044, 0.004511), (-0.009761, 0.01118, 0.003771), (-0.006511, 0.01178, 0.002914), (-0.006511, 0.01118, 0.003771), (-0.006511, 0.01044, 0.004511), (-0.006511, 0.009588, 0.005111), (-0.006511, 0.00864, 0.005553), (-0.01206, 0.009588, 0.005111), (-0.01206, 0.00864, 0.005553), (-0.01206, 0.00763, 0.005823), (-0.01206, 0.006588, 0.005914), (-0.006511, 0.00763, 0.005823), (-0.006511, 0.006588, 0.005914), (-0.01206, 0.005546, 0.005823), (-0.006511, 0.005546, 0.005823), (-0.01206, 0.004536, 0.005553), (-0.006511, 0.004536, 0.005553), (-0.006511, 0.003588, 0.005111), (-0.01206, 0.003588, 0.005111), (-0.01206, 0.00213, -0.004101), (-0.01206, 0.003248, 0.004899), (-0.009761, 0.003248, 0.004899), (-0.006511, 0.002731, 0.004511), (-0.009761, 0.002731, 0.004511), (-0.009761, 0.001992, 0.003771), (-0.006511, 0.001992, 0.003771), (-0.009761, 0.001392, 0.002914), (-0.006511, 0.001392, 0.002914), (-0.009761, 0.00095, 0.001967), (-0.006511, 0.00095, 0.001967), (-0.009761, 0.0006793, 0.0009564), (-0.006511, 0.0006793, 0.0009564), (-0.009761, -0.008693, 0.004831), (-0.009761, -0.009451, 0.004628), (-0.009761, -0.01016, 0.004296), (-0.009761, -0.0108, 0.003846), (-0.009761, -0.01136, 0.003292), (-0.009761, 0.0005882, -8.55e-05), (-0.006511, 0.0005882, -8.55e-05), (-0.009761, -0.01181, 0.002649), (-0.009761, -0.01214, 0.001938), (-0.009761, -0.01234, 0.00118), (-0.009761, -0.01241, 0.000399), (-0.009761, -0.01234, -0.0003824), (-0.009761, -0.01214, -0.00114), (-0.009761, -0.01181, -0.001851), (-0.009761, -0.01136, -0.002494), (-0.009761, 0.0006793, -0.001127), (-0.009761, 0.00095, -0.002138), (-0.009761, -0.0108, -0.003048), (-0.009761, -0.01016, -0.003498), (-0.009761, -0.009451, -0.00383), (-0.009761, -0.008693, -0.004033), (-0.009761, -0.007912, -0.004101), (-0.006511, 0.0006793, -0.001127), (-0.006511, 0.00095, -0.002138), (-0.006511, 0.001392, -0.003086), (-0.009761, 0.001392, -0.003086), (-0.009761, 0.001992, -0.003942), (-0.006511, 0.001992, -0.003942), (-0.006511, 0.002731, -0.004682), (-0.009761, 0.00213, -0.004101), (-0.01206, -0.007912, -0.004101), (-0.01206, 0.002731, -0.004682), (-0.01206, 0.003588, -0.005282), (-0.01206, 0.004536, -0.005724), (-0.006511, 0.003588, -0.005282), (-0.006511, 0.004536, -0.005724), (-0.01206, 0.005546, -0.005994), (-0.01206, 0.006588, -0.006086), (-0.01206, 0.00763, -0.005994), (-0.01206, 0.00864, -0.005724), (-0.01206, 0.009588, -0.005282), (-0.01206, 0.01044, -0.004682), (-0.01206, -0.01241, 0.000399), (-0.01206, -0.009451, 0.004628), (-0.01206, -0.008693, 0.004831), (-0.01206, -0.01234, 0.00118), (-0.01206, -0.01214, 0.001938), (-0.01206, -0.01181, 0.002649), (-0.01206, -0.01136, 0.003292), (-0.01206, -0.0108, 0.003846), (-0.01206, -0.01016, 0.004296), (-0.01206, -0.008693, -0.004033), (-0.01206, -0.009451, -0.00383), (-0.01206, -0.01016, -0.003498), (-0.01206, -0.0108, -0.003048), (-0.01206, -0.01136, -0.002494), (-0.01206, -0.01181, -0.001851), (-0.01206, -0.01234, -0.0003824), (-0.01206, -0.01214, -0.00114), (-0.01206, 0.009928, 0.004899), (-0.006511, 0.01223, 0.001967), (-0.006511, 0.0125, 0.0009564), (-0.01206, 0.02532, 0.001938), (-0.01206, 0.02552, 0.00118), (-0.01206, 0.02559, 0.000399), (-0.01206, 0.02552, -0.0003824), (-0.01206, 0.02532, -0.00114), (-0.01206, 0.02499, -0.001851), (0.003189, 0.02359, 0.009714), (0.003189, 0.01996, 0.006221), (0.003189, 0.0205, 0.006679), (0.003189, 0.0205, -0.003321), (0.003189, 0.01996, -0.003779), (0.003189, 0.01961, -0.004391), (0.003189, 0.02116, 0.006928), (0.003189, 0.01961, 0.005609), (0.003189, 0.01949, 0.004914), (0.003189, 0.01961, 0.00422), (0.005989, 0.01659, 0.009714), (0.005989, 0.02359, 0.009714), (0.005989, 0.01996, -0.003779), (0.005989, 0.0205, -0.003321), (0.005989, 0.01996, 0.006221), (0.005989, 0.0205, 0.006679), (0.005989, 0.01961, -0.004391), (0.005989, 0.01949, 0.004914), (0.005989, 0.02116, 0.006928), (0.005989, 0.01961, 0.005609), (0.005989, 0.01961, 0.00422), (0.005989, 0.01659, -0.009886), (0.005989, 0.01996, -0.006392), (0.005989, 0.01949, -0.005086), (0.005989, 0.0205, -0.00685), (0.005989, 0.01961, -0.00578), (0.005989, 0.02116, -0.007099), (0.03339, 0.01659, -0.009886), (0.005989, 0.02359, -0.009886), (0.003189, 0.02359, -0.009886), (0.005989, 0.02359, -0.00515), (0.005989, 0.02345, -0.00584), (0.005989, 0.02308, -0.006441), (0.005989, 0.02253, -0.006882), (0.005989, 0.02186, -0.00711), (0.003189, 0.02359, -0.00515), (0.003189, 0.02345, -0.00584), (0.003189, 0.02308, -0.006441), (0.003189, 0.02253, -0.006882), (0.003189, 0.02186, -0.00711), (0.003189, 0.02116, -0.007099), (0.003189, 0.0205, -0.00685), (0.003189, 0.01996, -0.006392), (0.003189, 0.01961, -0.00578), (0.003189, 0.01949, -0.005086), (0.003189, 0.01996, 0.003608), (0.005989, 0.01996, 0.003608), (0.003189, 0.0205, 0.00315), (0.005989, 0.0205, 0.00315), (0.005989, 0.02116, 0.002901), (0.003189, 0.02116, 0.002901), (0.003189, 0.02116, -0.003072), (0.005989, 0.02116, -0.003072), (0.005989, 0.02186, 0.00289), (0.005989, 0.02186, -0.003061), (0.003189, 0.02186, -0.003061), (0.003189, 0.02186, 0.00289), (0.003189, 0.02253, -0.003289), (0.005989, 0.02253, -0.003289), (0.005989, 0.02308, -0.00373), (0.003189, 0.02308, -0.00373), (0.005989, 0.02345, 0.00416), (0.005989, 0.02308, 0.003559), (0.005989, 0.02253, 0.003118), (0.005989, 0.02359, 0.00485), (0.003189, 0.02359, 0.00485), (0.005989, 0.02359, -0.005021), (0.005989, 0.02345, -0.004331), (0.003189, 0.02345, -0.004331), (0.003189, 0.02359, -0.005021), (0.003189, 0.02345, 0.00416), (0.003189, 0.02308, 0.003559), (0.003189, 0.02253, 0.003118), (0.005989, 0.02186, 0.006939), (0.003189, 0.02186, 0.006939), (0.005989, 0.02253, 0.006711), (0.003189, 0.02253, 0.006711), (0.003189, 0.02308, 0.00627), (0.005989, 0.02308, 0.00627), (0.005989, 0.02345, 0.005669), (0.003189, 0.02345, 0.005669), (0.003189, 0.02359, 0.004979), (0.005989, 0.02359, 0.004979)], [], [(135, 134, 133, 131), (310, 315, 306, 309), (169, 170, 167, 168), (49, 50, 54, 53), (241, 127, 126, 242), (9, 272, 11, 20), (26, 15, 4, 27), (161, 160, 163, 162), (279, 284, 285, 271), (286, 287, 267, 269), (316, 317, 308, 307), (141, 140, 236, 143), (123, 238, 93, 122), (215, 99, 97, 214), (313, 314, 311, 312), (197, 228, 207, 198), (292, 293, 294, 295), (127, 241, 240, 128), (277, 282, 283, 278), (237, 142, 144, 147), (96, 112, 122, 93), (145, 149, 148, 146), (280, 281, 276, 275), (21, 35, 62, 19), (63, 66, 64, 13), (14, 24, 23, 17), (173, 174, 172, 171), (71, 72, 74, 73), (5, 31, 6, 0), (250, 249, 257, 261), (18, 22, 21, 19), (187, 219, 234, 188), (175, 176, 174, 173), (224, 184, 181, 225), (80, 79, 86, 85), (203, 204, 201, 202), (219, 187, 186, 222), (39, 42, 47, 46), (121, 120, 244, 124), (319, 318, 263, 251), (37, 44, 32, 12), (125, 243, 242, 126), (322, 325, 324, 323), (30, 2, 6, 31), (253, 252, 264, 262), (119, 116, 120, 121), (227, 179, 178, 220), (218, 110, 105, 106, 103, 102), (32, 63, 13, 12), (325, 326, 327, 324), (50, 49, 48, 51), (66, 68, 67, 64), (35, 34, 61, 62), (16, 25, 24, 14), (190, 233, 232, 191), (235, 189, 188, 234), (94, 104, 109, 95), (117, 118, 114, 115), (77, 81, 84, 76), (75, 86, 79, 78), (45, 41, 40, 52), (59, 55, 56, 58), (54, 56, 55, 53), (89, 88, 98, 97, 99, 100, 101), (166, 165, 221, 177), (28, 1, 3, 29), (107, 105, 110, 108), (82, 80, 85, 83), (236, 140, 137, 136, 135, 131, 132, 239, 240, 241, 242, 243, 244, 120, 116, 117, 115, 111, 108, 110, 218, 217, 216, 215, 214, 213, 210, 209, 208, 164, 207, 228, 229, 230, 231, 232, 233, 235, 234, 219, 222, 223, 224, 225, 226, 227, 220, 221, 165, 163, 160, 158, 155, 154, 153, 152), (22, 18, 17, 23), (300, 302, 303, 299), (10, 75, 78, 65, 88, 89, 90, 274, 273, 266, 272, 9), (104, 106, 105, 107, 113, 114, 118, 119, 121, 124, 125, 126, 127, 128, 129, 130, 133, 134, 138, 139, 141, 143, 145, 146, 144, 142, 123, 122, 112, 109), (21, 22, 23, 24, 25, 26, 27, 28, 29, 30, 31, 5, 7, 65, 78, 79, 80, 82, 81, 77, 74, 72, 69, 68, 66, 63, 32, 44, 43, 41, 45, 48, 49, 53, 55, 59, 60, 47, 42, 33, 34, 35), (113, 111, 115, 114), (255, 256, 245, 91, 92, 87, 7, 5, 0, 8, 20, 11), (306, 315, 316, 307), (146, 148, 147, 144), (288, 289, 268, 270), (257, 249, 248, 258), (137, 139, 138, 136), (94, 95, 96, 93, 238, 237, 147, 148, 149, 150, 151, 156, 157, 159, 161, 162, 167, 170, 172, 174, 176, 183, 199, 200, 201, 204, 205, 211, 212, 98, 88, 87, 92, 89, 101, 102, 103), (145, 143, 236, 152, 150, 149), (246, 247, 260, 259), (313, 312, 304, 305), (48, 45, 52, 51), (10, 9, 20, 8), (298, 301, 295, 294), (239, 129, 128, 240), (290, 291, 293, 292), (301, 298, 308, 317), (68, 69, 70, 67), (289, 250, 261, 268), (186, 187, 188, 189, 190, 191, 194, 195, 196, 197, 198, 206, 203, 202, 193, 192, 182, 175, 173, 171, 169, 168, 166, 177, 178, 179, 180, 181, 184, 185), (15, 26, 25, 16), (228, 197, 196, 229), (223, 185, 184, 224), (203, 206, 164, 208, 205, 204), (193, 200, 199, 192), (216, 100, 99, 215), (192, 199, 183, 182), (283, 284, 279, 278), (43, 44, 37, 38), (281, 282, 277, 276), (57, 60, 59, 58), (27, 4, 1, 28), (191, 232, 231, 194), (218, 102, 101, 217), (212, 210, 213, 98), (74, 77, 76, 73), (230, 195, 194, 231), (82, 83, 84, 81), (226, 180, 179, 227), (233, 190, 189, 235), (182, 183, 176, 175), (225, 181, 180, 226), (222, 186, 185, 223), (61, 34, 33, 36), (166, 168, 167, 162, 163, 165), (129, 239, 132, 130), (220, 178, 177, 221), (87, 88, 65, 7), (243, 125, 124, 244), (89, 92, 91, 90), (214, 97, 98, 213), (103, 106, 104, 94), (60, 57, 46, 47), (111, 113, 107, 108), (2, 3, 1, 4, 15, 16, 14, 17, 18, 19, 62, 61, 36, 39, 46, 57, 58, 56, 54, 50, 51, 52, 40, 38, 37, 12, 13, 64, 67, 70, 71, 73, 76, 84, 83, 85, 86, 75, 10, 8, 0, 6), (150, 152, 153, 151), (251, 263, 260, 247), (279, 271, 269, 267, 270, 268, 261, 257, 258, 297, 299, 303, 304, 312, 311, 309, 306, 307, 308, 298, 294, 293, 291, 265, 262, 264, 259, 260, 263, 318, 320, 323, 324, 327, 256, 255, 266, 273, 275, 276, 277, 278), (112, 96, 95, 109), (11, 272, 266, 255), (130, 132, 131, 133), (275, 273, 274, 280), (136, 138, 134, 135), (251, 247, 246, 252, 253, 254, 290, 292, 295, 301, 317, 316, 315, 310, 314, 313, 305, 302, 300, 296, 248, 249, 250, 289, 288, 287, 286, 285, 284, 283, 282, 281, 280, 274, 90, 91, 245, 326, 325, 322, 321, 319), (69, 72, 71, 70), (2, 30, 29, 3), (238, 123, 142, 237), (319, 321, 320, 318), (271, 285, 286, 269), (116, 119, 118, 117), (287, 288, 270, 267), (297, 296, 300, 299), (139, 137, 140, 141), (254, 265, 291, 290), (155, 157, 156, 154), (154, 156, 151, 153), (321, 322, 323, 320), (252, 246, 259, 264), (200, 193, 202, 201), (171, 172, 170, 169), (305, 304, 303, 302), (217, 101, 100, 216), (314, 310, 309, 311), (296, 297, 258, 248), (210, 212, 211, 209), (160, 161, 159, 158), (229, 196, 195, 230), (209, 211, 205, 208), (158, 159, 157, 155), (245, 256, 327, 326), (207, 164, 206, 198), (42, 39, 36, 33), (41, 43, 38, 40), (254, 253, 262, 265)])
me_link_2_bl_004.use_remesh_fix_poles = True
me_link_2_bl_004.use_remesh_preserve_attributes = False
me_link_2_bl_004.use_mirror_vertex_groups = False
me_link_2_bl_004.update()
me_link_2_bl_006 = bpy.data.meshes.new('Link 2 BL.006')
me_link_2_bl_006.from_pydata([(-0.003175, -0.0975, 0.02409), (0.003175, -0.0975, 0.02409), (-0.003175, -0.0975, -0.02036), (-0.003175, 0.0975, 0.02409), (-0.003175, -0.00075, 0.01269), (-0.003175, -0.07431, 0.005803), (-0.003175, -0.0002605, 0.01287), (-0.003175, -0.07569, 0.005803), (-0.003175, -0.07876, 0.003232), (-0.003175, -0.07806, 0.004435), (-0.003175, -0.077, 0.005328), (-0.003175, -0.079, 0.001864), (0.003175, -0.079, 0.001864), (0.003175, -0.07876, 0.0004955), (0.003175, -0.0975, -0.02036), (0.003175, 0.0975, -0.02036), (-0.003175, 0.0975, -0.02036), (0.003175, -0.07431, -0.002076), (0.003175, -0.04346, -0.00881), (0.003175, -0.07569, -0.002076), (0.003175, -0.04301, -0.009071), (0.003175, 0.04224, -0.009139), (0.003175, -0.0425, -0.009161), (0.003175, -0.077, -0.001601), (0.003175, -0.07806, -0.0007076), (-0.003175, -0.07876, 0.0004955), (-0.003175, -0.07806, -0.0007076), (-0.003175, -0.077, -0.001601), (-0.003175, -0.07569, -0.002076), (-0.003175, -0.07431, -0.002076), (-0.003175, -0.04346, -0.00881), (-0.003175, -0.073, -0.001601), (-0.003175, -0.07194, -0.0007076), (0.003175, -0.073, -0.001601), (-0.003175, -0.0438, -0.008411), (0.003175, -0.0438, -0.008411), (0.003175, -0.04398, -0.007922), (-0.003175, -0.04398, -0.007922), (0.003175, -0.07194, -0.0007076), (-0.003175, -0.04398, -0.007401), (-0.003175, -0.07124, 0.0004955), (0.003175, -0.07124, 0.0004955), (-0.003175, -0.071, 0.001864), (0.003175, -0.071, 0.001864), (-0.003175, -0.0438, -0.006911), (0.003175, -0.0438, -0.006911), (0.003175, -0.04398, -0.007401), (-0.003175, -0.04346, -0.006512), (-0.003175, -0.07124, 0.003232), (0.003175, -0.07124, 0.003232), (0.003175, -0.04346, -0.006512), (-0.003175, -0.07194, 0.004435), (0.003175, -0.07194, 0.004435), (-0.003175, -0.04301, -0.006252), (0.003175, -0.04301, -0.006252), (-0.003175, -0.0425, -0.006161), (0.003175, -0.0425, -0.006161), (0.003175, -0.0015, 0.01139), (-0.003175, -0.0015, 0.01139), (-0.003175, -0.00141, 0.01088), (0.003175, -0.00141, 0.01088), (-0.003175, -0.0412, -0.006911), (0.003175, -0.0412, -0.006911), (0.003175, -0.04102, -0.007401), (0.003175, -0.00075, 0.01009), (-0.003175, -0.00075, 0.01009), (-0.003175, -0.001149, 0.01042), (-0.003175, -0.04102, -0.007922), (0.003175, -0.04102, -0.007922), (-0.003175, -0.0412, -0.008411), (0.003175, -0.0412, -0.008411), (-0.003175, -0.0002605, 0.009911), (0.003175, -0.0002605, 0.009911), (0.003175, 0.0002605, 0.009911), (0.003175, 0.04135, -0.008626), (-0.003175, 0.04135, -0.008626), (-0.003175, 0.04109, -0.008174), (-0.003175, 0.00075, 0.01009), (-0.003175, 0.001149, 0.01042), (0.003175, 0.001149, 0.01042), (-0.003175, 0.041, -0.007661), (0.003175, 0.04109, -0.008174), (0.003175, 0.00075, 0.01009), (-0.003175, 0.0002605, 0.009911), (-0.003175, 0.04175, -0.00896), (0.003175, 0.04175, -0.00896), (0.003175, -0.04154, -0.00881), (-0.003175, -0.04154, -0.00881), (-0.003175, -0.04199, -0.009071), (0.003175, -0.04199, -0.009071), (-0.003175, -0.0425, -0.009161), (-0.003175, 0.04224, -0.009139), (0.003175, 0.04276, -0.009139), (-0.003175, 0.04276, -0.009139), (-0.003175, 0.04325, -0.00896), (0.003175, 0.04325, -0.00896), (-0.003175, 0.07431, -0.002076), (0.003175, 0.07431, -0.002076), (0.003175, 0.04365, -0.008626), (-0.003175, 0.04365, -0.008626), (-0.003175, 0.07194, -0.0007076), (-0.003175, 0.073, -0.001601), (0.003175, 0.07194, -0.0007076), (0.003175, 0.04391, -0.008174), (0.003175, 0.044, -0.007661), (-0.003175, 0.04391, -0.008174), (-0.003175, 0.044, -0.007661), (-0.003175, 0.07124, 0.0004955), (0.003175, 0.07124, 0.0004955), (0.003175, 0.04391, -0.007148), (-0.003175, 0.04391, -0.007148), (-0.003175, 0.071, 0.001864), (0.003175, 0.071, 0.001864), (0.003175, 0.07124, 0.003232), (0.003175, 0.04365, -0.006697), (0.003175, 0.04325, -0.006362), (-0.003175, 0.04325, -0.006362), (-0.003175, 0.07194, 0.004435), (-0.003175, 0.07124, 0.003232), (0.003175, 0.07194, 0.004435), (-0.003175, 0.073, 0.005328), (-0.003175, 0.04276, -0.006184), (0.003175, 0.04276, -0.006184), (-0.003175, 0.04224, -0.006184), (-0.003175, 0.00075, 0.01269), (-0.003175, 0.001149, 0.01235), (0.003175, 0.00075, 0.01269), (0.003175, 0.0002605, 0.01287), (0.003175, 0.073, 0.005328), (0.003175, 0.0975, 0.02409), (0.003175, 0.07431, 0.005803), (0.003175, 0.07569, 0.005803), (0.003175, 0.07876, 0.003232), (0.003175, 0.07806, 0.004435), (0.003175, 0.077, 0.005328), (0.003175, 0.079, 0.001864), (-0.003175, 0.07876, 0.003232), (-0.003175, 0.079, 0.001864), (-0.003175, 0.07876, 0.0004955), (0.003175, 0.07876, 0.0004955), (-0.003175, 0.07806, -0.0007076), (0.003175, 0.07806, -0.0007076), (-0.003175, 0.077, -0.001601), (0.003175, 0.077, -0.001601), (0.003175, 0.07569, -0.002076), (-0.003175, 0.07569, -0.002076), (-0.003175, 0.07806, 0.004435), (-0.003175, 0.077, 0.005328), (-0.003175, 0.07569, 0.005803), (-0.003175, 0.07431, 0.005803), (0.003175, -0.0002605, 0.01287), (0.003175, -0.00075, 0.01269), (0.003175, -0.001149, 0.01235), (-0.003175, -0.001149, 0.01235), (-0.003175, -0.073, 0.005328), (0.003175, -0.073, 0.005328), (0.003175, -0.00141, 0.0119), (-0.003175, -0.00141, 0.0119), (-0.003175, -0.04199, -0.006252), (-0.003175, -0.04154, -0.006512), (0.003175, -0.04154, -0.006512), (0.003175, -0.001149, 0.01042), (0.003175, -0.04199, -0.006252), (-0.003175, -0.04102, -0.007401), (0.003175, -0.07431, 0.005803), (0.003175, -0.07569, 0.005803), (0.003175, -0.077, 0.005328), (0.003175, -0.07806, 0.004435), (0.003175, -0.07876, 0.003232), (-0.003175, 0.0002605, 0.01287), (0.003175, 0.001149, 0.01235), (-0.003175, 0.04175, -0.006362), (0.003175, 0.04224, -0.006184), (0.003175, 0.04175, -0.006362), (0.003175, 0.00141, 0.0119), (-0.003175, 0.00141, 0.0119), (-0.003175, 0.0015, 0.01139), (0.003175, 0.0015, 0.01139), (-0.003175, 0.04135, -0.006697), (0.003175, 0.04135, -0.006697), (0.003175, 0.00141, 0.01088), (-0.003175, 0.00141, 0.01088), (-0.003175, 0.04109, -0.007148), (0.003175, 0.04109, -0.007148), (0.003175, 0.041, -0.007661), (-0.003175, 0.04365, -0.006697), (0.003175, 0.073, -0.001601), (-0.003175, -0.04301, -0.009071)], [], [(96, 101, 186, 97), (117, 119, 113, 118), (139, 138, 140, 141), (2, 14, 1, 0), (48, 42, 43, 49), (57, 60, 59, 58), (90, 22, 89, 88), (25, 13, 24, 26), (179, 183, 182, 178), (9, 167, 168, 8), (107, 111, 112, 108), (10, 166, 167, 9), (11, 12, 13, 25), (98, 99, 94, 95), (172, 123, 121, 122), (109, 114, 185, 110), (92, 21, 89, 22, 20, 18, 35, 36, 46, 45, 50, 54, 56, 162, 160, 64, 161, 60, 57, 156, 152, 155, 52, 49, 43, 41, 38, 33, 17, 14, 15), (139, 135, 137, 138), (110, 106, 104, 109), (77, 82, 79, 78), (123, 172, 173, 171), (151, 152, 153, 4), (113, 112, 111, 118), (71, 65, 64, 72), (97, 144, 145, 96), (142, 143, 141, 140), (159, 61, 62, 160), (71, 69, 67, 65), (149, 130, 128, 120), (43, 42, 40, 41), (22, 90, 187, 20), (134, 147, 146, 133), (17, 29, 28, 19), (88, 89, 86, 87), (16, 15, 14, 2), (70, 69, 87, 86), (49, 52, 51, 48), (83, 71, 72, 73), (119, 117, 120, 128), (122, 121, 116, 115), (106, 110, 185, 116, 121, 117, 118, 111, 107, 100, 101, 96, 145, 142, 140, 138, 16, 2, 0, 3, 146, 147, 148, 149, 120, 123, 171, 178, 182, 80, 76, 78, 181, 176, 175, 125, 124, 169, 6, 4, 153, 157, 58, 59, 66, 65, 67, 163, 61, 159, 158, 55, 53, 47, 44, 39, 40, 42, 48, 51, 154, 5, 7, 10, 9, 8, 11, 25, 26, 27, 28, 29, 31, 34, 30, 187, 90, 88, 87, 69, 71, 83, 77, 75, 84, 91, 93, 94, 99, 105), (102, 100, 107, 108), (30, 34, 35, 18), (61, 163, 63, 62), (74, 75, 76, 81), (174, 170, 125, 175), (104, 103, 98, 186, 102, 108, 112, 109), (136, 137, 135, 132), (53, 54, 50, 47), (46, 39, 44, 45), (121, 123, 120, 117), (23, 27, 26, 24), (181, 180, 177, 176), (78, 79, 180, 181), (158, 162, 56, 55), (70, 68, 67, 69), (125, 170, 126, 124), (81, 76, 80, 184), (47, 50, 45, 44), (34, 37, 36, 35), (15, 16, 3, 129), (40, 32, 38, 41), (6, 150, 151, 4), (82, 77, 83, 73), (56, 54, 53, 55), (1, 129, 3, 0), (77, 78, 76, 75), (3, 16, 138, 137, 136, 146), (144, 143, 142, 145), (136, 132, 133, 146), (33, 38, 32, 31), (27, 23, 19, 28), (64, 65, 66, 161), (168, 12, 11, 8), (130, 149, 148, 131), (31, 29, 17, 33), (153, 152, 156, 157), (93, 91, 21, 92), (66, 59, 60, 161), (21, 91, 84, 85), (160, 162, 158, 159), (174, 175, 176, 177), (92, 95, 94, 93), (155, 164, 5, 154), (39, 46, 36, 37), (105, 103, 104, 106), (10, 7, 165, 166), (165, 7, 5, 164), (173, 179, 178, 171), (155, 154, 51, 52), (57, 58, 157, 156), (114, 115, 116, 185), (183, 184, 80, 182), (84, 75, 74, 85), (98, 103, 105, 99), (37, 34, 31, 32, 40, 39), (102, 186, 101, 100), (166, 165, 164, 155, 152, 151, 150, 127, 126, 170, 174, 177, 180, 79, 82, 73, 72, 64, 160, 62, 63, 68, 70, 86, 89, 21, 85, 74, 81, 184, 183, 179, 173, 172, 122, 115, 114, 109, 112, 113, 119, 128, 130, 131, 134, 133, 132, 135, 139, 141, 143, 144, 97, 186, 98, 95, 92, 15, 129, 1, 14, 17, 19, 23, 24, 13, 12, 168, 167), (127, 169, 124, 126), (68, 63, 163, 67), (30, 18, 20, 187), (169, 127, 150, 6), (134, 131, 148, 147)])
me_link_2_bl_006.use_remesh_fix_poles = True
me_link_2_bl_006.use_remesh_preserve_attributes = False
me_link_2_bl_006.use_mirror_vertex_groups = False
me_link_2_bl_006.update()
me_link_2_bl_010 = bpy.data.meshes.new('Link 2 BL.010')
me_link_2_bl_010.from_pydata([(0.02381, 0.001276, -0.0007366), (-0.02381, 0.001276, -0.0007366), (-0.02381, 0.000947, -0.001129), (0.02381, 0.000947, -0.001129), (0.02381, 0.0005039, -0.001384), (-0.02381, 0.0005039, -0.001384), (-0.02381, 1.118e-08, -0.001473), (0.02381, 1.118e-08, -0.001473), (0.02381, -0.0005039, -0.001384), (-0.02381, -0.0005039, -0.001384), (-0.02381, -0.000947, -0.001129), (-0.02381, -0.001833, -0.003175), (-0.02381, 0.001833, -0.003175), (0.02381, -0.001833, -0.003175), (-0.02381, -0.003666, -9.313e-10), (0.02381, -0.003666, -9.313e-10), (-0.02381, -0.001833, 0.003175), (-0.02381, 0.001833, 0.003175), (0.02381, -0.001833, 0.003175), (0.02381, 0.001833, 0.003175), (0.02381, 0.000947, 0.001129), (0.02381, 0.003666, -9.313e-10), (-0.02381, 0.003666, -9.313e-10), (0.02381, 0.001833, -0.003175), (0.02381, 0.001276, 0.0007366), (-0.02381, 0.001276, 0.0007366), (-0.02381, 0.000947, 0.001129), (-0.02381, 0.0005039, 0.001384), (0.02381, 0.0005039, 0.001384), (0.02381, 1.118e-08, 0.001473), (-0.02381, 1.118e-08, 0.001473), (-0.02381, -0.0005039, 0.001384), (0.02381, -0.0005039, 0.001384), (0.02381, -0.000947, 0.001129), (-0.02381, -0.000947, 0.001129), (-0.02381, -0.001276, 0.0007366), (0.02381, -0.001276, 0.0007366), (0.02381, -0.001451, 0.0002558), (-0.02381, -0.001451, 0.0002558), (-0.02381, -0.001451, -0.0002558), (0.02381, -0.001451, -0.0002558), (0.02381, -0.001276, -0.0007366), (-0.02381, -0.001276, -0.0007366), (0.02381, -0.000947, -0.001129), (-0.02381, 0.001451, 0.0002558), (0.02381, 0.001451, 0.0002558), (0.02381, 0.001451, -0.0002558), (-0.02381, 0.001451, -0.0002558)], [], [(21, 24, 45, 46, 0, 3, 4, 7, 8, 43, 41, 40, 37, 36, 33, 32, 29, 28, 20, 19, 18, 15, 13, 23), (4, 3, 2, 5), (5, 2, 1, 47, 44, 25, 26, 17, 22, 12, 11, 10, 9, 6), (7, 4, 5, 6), (8, 7, 6, 9), (43, 8, 9, 10), (24, 20, 26, 25), (26, 27, 30, 31, 34, 35, 38, 39, 42, 10, 11, 14, 16, 17), (12, 23, 13, 11), (11, 13, 15, 14), (18, 16, 14, 15), (17, 16, 18, 19), (19, 20, 24, 21), (17, 19, 21, 22), (12, 22, 21, 23), (46, 45, 44, 47), (20, 28, 27, 26), (28, 29, 30, 27), (32, 31, 30, 29), (32, 33, 34, 31), (33, 36, 35, 34), (36, 37, 38, 35), (37, 40, 39, 38), (40, 41, 42, 39), (43, 10, 42, 41), (45, 24, 25, 44), (0, 46, 47, 1), (3, 0, 1, 2)])
me_link_2_bl_010.use_remesh_fix_poles = True
me_link_2_bl_010.use_remesh_preserve_attributes = False
me_link_2_bl_010.use_mirror_vertex_groups = False
me_link_2_bl_010.update()
me_link_2_bl_011 = bpy.data.meshes.new('Link 2 BL.011')
me_link_2_bl_011.from_pydata([(0.003175, 0.075, -0.003064), (-0.003175, 0.075, -0.003064), (0.003175, 0.0975, -0.02129), (0.003175, 0.0425, -0.01009), (-0.003175, 0.0975, -0.02129), (-0.003175, -0.0975, -0.02129), (0.003175, 0.04347, -0.009738), (0.003175, 0.04301, -0.009999), (0.003175, 0.07637, -0.002823), (0.003175, 0.07757, -0.002129), (0.003175, 0.07846, -0.001064), (0.003175, 0.07894, 0.0002411), (0.003175, -0.0975, -0.02129), (0.003175, 0.0975, 0.02316), (0.003175, 8.792e-07, 0.01196), (0.003175, 0.03356, 0.01028), (0.003175, 0.07363, 0.004694), (0.003175, 0.03286, 0.01053), (0.003175, 0.075, 0.004936), (0.003175, 0.07894, 0.00163), (0.003175, 0.07846, 0.002936), (0.003175, 0.07757, 0.004), (0.003175, 0.07637, 0.004694), (0.003175, -0.0975, 0.02316), (-0.003175, 0.0975, 0.02316), (-0.003175, 0.075, 0.004936), (-0.003175, 0.03356, 0.01028), (-0.003175, 0.03286, 0.01053), (-0.003175, 8.792e-07, 0.01196), (-0.003175, 0.07637, 0.004694), (-0.003175, 0.07894, 0.00163), (-0.003175, 0.07757, 0.004), (-0.003175, 0.07846, 0.002936), (-0.003175, -0.0975, 0.02316), (-0.003175, -0.03356, 0.009276), (-0.003175, -0.07363, 0.004694), (-0.003175, -0.075, 0.004936), (-0.003175, -0.03287, 0.009528), (-0.003175, -0.07846, 0.002936), (-0.003175, -0.07757, 0.004), (-0.003175, -0.07637, 0.004694), (-0.003175, -0.07894, 0.00163), (0.003175, -0.07894, 0.00163), (-0.003175, -0.07894, 0.0002411), (0.003175, -0.07894, 0.0002411), (-0.003175, -0.07846, -0.001064), (0.003175, -0.07846, -0.001064), (0.003175, -0.07757, -0.002129), (-0.003175, -0.07757, -0.002129), (0.003175, -0.07637, -0.002823), (-0.003175, -0.07637, -0.002823), (-0.003175, -0.075, -0.003064), (-0.003175, -0.0425, -0.007089), (-0.003175, -0.04301, -0.00718), (-0.003175, -0.04346, -0.00744), (-0.003175, -0.0438, -0.007839), (-0.003175, -0.04398, -0.008329), (-0.003175, -0.04398, -0.00885), (-0.003175, -0.0438, -0.009339), (-0.003175, -0.04346, -0.009738), (0.003175, -0.04346, -0.009738), (0.003175, -0.07363, -0.002823), (-0.003175, -0.04301, -0.009999), (0.003175, -0.04301, -0.009999), (0.003175, -0.0425, -0.01009), (-0.003175, -0.0425, -0.01009), (0.003175, -0.04199, -0.009999), (0.003175, 0.04199, -0.009999), (-0.003175, -0.04199, -0.009999), (-0.003175, -0.04153, -0.009738), (-0.003175, -0.0325, -0.007689), (0.003175, -0.0325, -0.007689), (0.003175, -0.03323, -0.007561), (0.003175, -0.04153, -0.009738), (0.003175, -0.0412, -0.009339), (-0.003175, -0.03323, -0.007561), (-0.003175, -0.0412, -0.009339), (-0.003175, -0.03387, -0.007192), (-0.003175, -0.04102, -0.00885), (0.003175, -0.04102, -0.00885), (0.003175, -0.03434, -0.006627), (-0.003175, -0.03434, -0.006627), (0.003175, -0.03387, -0.007192), (-0.003175, -0.04102, -0.008329), (0.003175, -0.03459, -0.005933), (-0.003175, -0.03459, -0.005933), (-0.003175, -0.0412, -0.007839), (0.003175, -0.0412, -0.007839), (0.003175, -0.04102, -0.008329), (0.003175, -0.03459, -0.005195), (0.003175, -0.04153, -0.00744), (-0.003175, -0.04153, -0.00744), (-0.003175, -0.03459, -0.005195), (0.003175, -0.03434, -0.004502), (-0.003175, -0.03434, -0.004502), (-0.003175, -0.04199, -0.00718), (0.003175, -0.04199, -0.00718), (0.003175, -0.0425, -0.007089), (0.003175, -0.03413, 0.00607), (-0.003175, -0.03413, 0.00607), (0.003175, -0.03387, -0.003936), (-0.003175, -0.03387, -0.003936), (0.003175, -0.03323, -0.003567), (0.003175, -0.03356, 0.005595), (-0.003175, -0.03356, 0.005595), (-0.003175, -0.03323, -0.003567), (-0.003175, -0.03287, 0.005343), (0.003175, -0.03287, 0.005343), (-0.003175, -0.03213, 0.005343), (0.003175, -0.0325, -0.003439), (0.003175, -0.03213, 0.005343), (0.003175, -0.03177, -0.003567), (0.003175, -0.03113, -0.003936), (0.003175, -0.03144, 0.005595), (-0.003175, -0.03144, 0.005595), (-0.003175, -0.03087, 0.00607), (0.003175, -0.03087, 0.00607), (0.003175, -0.03066, -0.004502), (-0.003175, -0.0305, 0.006709), (0.003175, -0.0305, 0.006709), (0.003175, -0.0009633, 0.009312), (0.003175, -0.03037, 0.007436), (-0.003175, -0.03037, 0.007436), (-0.003175, -0.001476, 0.01072), (-0.003175, -0.03087, 0.008802), (-0.003175, -0.0305, 0.008162), (0.003175, -0.001476, 0.01072), (0.003175, -0.001298, 0.01121), (-0.003175, -0.03144, 0.009276), (-0.003175, -0.001298, 0.01121), (-0.003175, -0.0009633, 0.01161), (-0.003175, -0.03213, 0.009528), (0.003175, -0.0009633, 0.01161), (-0.003175, -0.0005121, 0.01187), (0.003175, -0.0005121, 0.01187), (0.003175, -0.03213, 0.009528), (0.003175, -0.03144, 0.009276), (0.003175, -0.03087, 0.008802), (0.003175, -0.001476, 0.0102), (0.003175, -0.0305, 0.008162), (0.003175, -0.001298, 0.009711), (-0.003175, -0.001298, 0.009711), (-0.003175, -0.001476, 0.0102), (-0.003175, -0.03066, -0.004502), (-0.003175, -0.03113, -0.003936), (-0.003175, -0.03177, -0.003567), (-0.003175, -0.0325, -0.003439), (0.003175, -0.03041, -0.005195), (-0.003175, -0.03041, -0.005195), (-0.003175, -0.0009633, 0.009312), (0.003175, -0.0005121, 0.009051), (-0.003175, -0.0005121, 0.009051), (0.003175, -0.03041, -0.005933), (-0.003175, -0.03041, -0.005933), (-0.003175, -0.03066, -0.006627), (0.003175, 8.792e-07, 0.008961), (-0.003175, 8.792e-07, 0.008961), (0.003175, 0.03066, -0.006627), (-0.003175, 0.03066, -0.006627), (0.003175, 0.03041, -0.005933), (-0.003175, 0.03041, -0.005933), (-0.003175, -0.03113, -0.007192), (0.003175, -0.03113, -0.007192), (0.003175, 0.03113, -0.007192), (0.003175, -0.03066, -0.006627), (-0.003175, 0.03113, -0.007192), (-0.003175, -0.03177, -0.007561), (0.003175, -0.03177, -0.007561), (0.003175, 0.03177, -0.007561), (-0.003175, 0.03177, -0.007561), (0.003175, 0.0325, -0.007689), (-0.003175, 0.0325, -0.007689), (-0.003175, 0.04199, -0.009999), (0.003175, 0.04154, -0.009738), (0.003175, 0.03323, -0.007561), (-0.003175, 0.03323, -0.007561), (-0.003175, 0.04154, -0.009738), (0.003175, 0.0412, -0.009339), (0.003175, 0.03387, -0.007192), (0.003175, 0.04102, -0.00885), (-0.003175, 0.03387, -0.007192), (-0.003175, 0.04102, -0.00885), (-0.003175, 0.03434, -0.006627), (-0.003175, 0.04102, -0.008329), (0.003175, 0.04102, -0.008329), (-0.003175, 0.0412, -0.007839), (-0.003175, 0.03459, -0.005933), (0.003175, 0.03459, -0.005933), (0.003175, 0.0412, -0.007839), (-0.003175, 0.04154, -0.00744), (0.003175, 0.04154, -0.00744), (0.003175, 0.03459, -0.005195), (-0.003175, 0.03459, -0.005195), (0.003175, 0.03434, -0.004502), (-0.003175, 0.04199, -0.00718), (-0.003175, 0.03434, -0.004502), (0.003175, 0.04199, -0.00718), (-0.003175, 0.0425, -0.007089), (-0.003175, 0.03412, 0.00707), (0.003175, 0.03412, 0.00707), (-0.003175, 0.03387, -0.003936), (-0.003175, 0.03356, 0.006595), (0.003175, 0.03356, 0.006595), (-0.003175, 0.03323, -0.003567), (-0.003175, 0.03286, 0.006343), (0.003175, 0.03323, -0.003567), (0.003175, 0.03286, 0.006343), (0.003175, 0.0325, -0.003439), (-0.003175, 0.03212, 0.006343), (0.003175, 0.03212, 0.006343), (0.003175, 0.03177, -0.003567), (-0.003175, 0.03143, 0.006595), (0.003175, 0.03143, 0.006595), (-0.003175, 0.03177, -0.003567), (-0.003175, 0.03113, -0.003936), (-0.003175, 0.03087, 0.00707), (0.003175, 0.03113, -0.003936), (-0.003175, 0.03066, -0.004502), (0.003175, 0.03087, 0.00707), (0.003175, 0.03066, -0.004502), (0.003175, 0.0013, 0.009711), (0.003175, 0.0305, 0.007709), (0.003175, 0.03041, -0.005195), (-0.003175, 0.03041, -0.005195), (0.003175, 0.0009651, 0.009312), (-0.003175, 0.0009651, 0.009312), (-0.003175, 0.0005139, 0.009051), (0.003175, 0.0005139, 0.009051), (-0.003175, 0.0305, 0.007709), (-0.003175, 0.03037, 0.008436), (-0.003175, 0.0013, 0.009711), (-0.003175, 0.0305, 0.009162), (-0.003175, 0.001478, 0.0102), (-0.003175, 0.03087, 0.009802), (0.003175, 0.001478, 0.0102), (0.003175, 0.03037, 0.008436), (0.003175, 0.001478, 0.01072), (0.003175, 0.0305, 0.009162), (-0.003175, 0.001478, 0.01072), (-0.003175, 0.03143, 0.01028), (-0.003175, 0.0013, 0.01121), (-0.003175, 0.03212, 0.01053), (0.003175, 0.0013, 0.01121), (0.003175, 0.03087, 0.009802), (0.003175, 0.0009651, 0.01161), (0.003175, 0.03143, 0.01028), (-0.003175, 0.0009651, 0.01161), (-0.003175, 0.0005139, 0.01187), (0.003175, 0.0005139, 0.01187), (0.003175, 0.03212, 0.01053), (-0.003175, 0.0325, -0.003439), (0.003175, 0.03387, -0.003936), (0.003175, 0.0425, -0.007089), (-0.003175, 0.04301, -0.00718), (0.003175, 0.03449, 0.007709), (0.003175, 0.04301, -0.00718), (-0.003175, 0.03462, 0.008436), (0.003175, 0.03462, 0.008436), (-0.003175, 0.07154, 0.002936), (0.003175, 0.04347, -0.00744), (-0.003175, 0.04347, -0.00744), (-0.003175, 0.07106, 0.00163), (-0.003175, 0.0438, -0.007839), (0.003175, 0.0438, -0.007839), (0.003175, 0.07106, 0.0002411), (0.003175, 0.07106, 0.00163), (0.003175, 0.07154, 0.002936), (0.003175, 0.03449, 0.009162), (-0.003175, 0.03449, 0.009162), (0.003175, 0.03412, 0.009802), (-0.003175, 0.03412, 0.009802), (0.003175, 0.07243, 0.004), (-0.003175, 0.07363, 0.004694), (-0.003175, 0.07243, 0.004), (-0.003175, 0.07106, 0.0002411), (0.003175, 0.04398, -0.008329), (0.003175, 0.07154, -0.001064), (-0.003175, 0.04398, -0.008329), (0.003175, 0.04398, -0.00885), (-0.003175, 0.04398, -0.00885), (-0.003175, 0.07154, -0.001064), (0.003175, 0.0438, -0.009339), (-0.003175, 0.0438, -0.009339), (0.003175, 0.07243, -0.002129), (-0.003175, 0.07243, -0.002129), (-0.003175, 0.07363, -0.002823), (0.003175, 0.07363, -0.002823), (-0.003175, 0.04347, -0.009738), (-0.003175, 0.04301, -0.009999), (-0.003175, 0.0425, -0.01009), (-0.003175, 0.03449, 0.007709), (0.003175, 0.03434, -0.006627), (-0.003175, 0.0412, -0.009339), (0.003175, -0.03287, 0.009528), (0.003175, -0.03356, 0.009276), (0.003175, -0.07363, 0.004694), (-0.003175, -0.03413, 0.008802), (0.003175, -0.03413, 0.008802), (-0.003175, -0.0345, 0.008162), (0.003175, -0.07243, 0.004), (0.003175, -0.0345, 0.008162), (-0.003175, -0.03462, 0.007436), (0.003175, -0.03462, 0.007436), (0.003175, -0.07154, 0.002936), (-0.003175, -0.0425, -0.01009), (0.003175, -0.04301, -0.00718), (-0.003175, -0.0345, 0.006709), (0.003175, -0.0345, 0.006709), (0.003175, -0.04346, -0.00744), (0.003175, -0.07106, 0.00163), (0.003175, -0.0438, -0.007839), (0.003175, -0.04398, -0.008329), (0.003175, -0.07106, 0.0002411), (0.003175, -0.04398, -0.00885), (0.003175, -0.07154, -0.001064), (0.003175, -0.0438, -0.009339), (0.003175, -0.07243, -0.002129), (-0.003175, -0.07243, -0.002129), (-0.003175, -0.07363, -0.002823), (0.003175, -0.075, -0.003064), (-0.003175, -0.07154, -0.001064), (-0.003175, -0.07106, 0.0002411), (-0.003175, -0.07106, 0.00163), (-0.003175, -0.07154, 0.002936), (-0.003175, -0.07243, 0.004), (0.003175, -0.075, 0.004936), (0.003175, -0.07637, 0.004694), (0.003175, -0.07757, 0.004), (0.003175, -0.07846, 0.002936), (-0.003175, 0.07894, 0.0002411), (-0.003175, 0.07846, -0.001064), (-0.003175, 0.07757, -0.002129), (-0.003175, 0.07637, -0.002823)], [], [(41, 38, 328, 42), (52, 97, 305, 53), (100, 93, 94, 101), (140, 120, 149, 141), (160, 223, 222, 159), (255, 253, 260, 259), (143, 148, 147, 117), (121, 122, 118, 119), (300, 302, 301, 298), (309, 303, 323, 322), (211, 212, 209, 208), (134, 133, 28, 14), (72, 75, 77, 82), (250, 203, 205, 207), (170, 171, 169, 168), (1, 285, 286, 0), (64, 65, 62, 63), (264, 274, 261, 265), (0, 8, 332, 1), (180, 175, 174, 178), (192, 191, 193, 195), (47, 48, 45, 46), (244, 248, 247, 246), (131, 128, 136, 135), (17, 27, 26, 15), (213, 250, 207, 210), (135, 293, 37, 131), (138, 142, 123, 126), (128, 124, 137, 136), (244, 246, 240, 242), (290, 254, 257, 256), (57, 56, 311, 313), (68, 304, 62, 65), (213, 210, 216, 214), (296, 34, 294, 297), (235, 229, 231, 237), (109, 102, 105, 146), (93, 89, 92, 94), (216, 219, 217, 214), (317, 318, 61, 316), (76, 69, 73, 74), (50, 48, 47, 49), (204, 206, 202, 201), (30, 329, 11, 19), (44, 43, 41, 42), (72, 71, 70, 75), (156, 155, 227, 226), (164, 152, 153, 154), (156, 226, 223, 160), (67, 3, 289, 172), (212, 211, 215, 218), (24, 33, 23, 13), (26, 270, 269, 15), (31, 21, 22, 29), (288, 7, 6, 287), (251, 200, 195, 193), (185, 189, 190, 188), (81, 85, 84, 80), (331, 332, 8, 9), (184, 179, 181, 183), (197, 253, 255, 252), (201, 202, 199, 198), (120, 150, 151, 149), (66, 73, 69, 68), (272, 16, 271, 273), (174, 175, 171, 170), (303, 308, 305, 97, 96, 90, 87, 88, 79, 82, 80, 84, 89, 93, 100, 102, 109, 111, 112, 117, 119, 116, 113, 110, 107, 103, 98, 307, 302, 300, 299), (122, 121, 139, 125), (317, 316, 314, 320), (330, 329, 30, 32, 31, 29, 25, 272, 273, 258, 261, 277, 262, 260, 253, 197, 198, 290, 256, 268, 270, 26, 27, 241, 239, 233, 231, 229, 225, 230, 232, 238, 240, 246, 247, 28, 133, 130, 129, 123, 142, 118, 122, 125, 124, 128, 131, 37, 34, 296, 298, 301, 306, 99, 104, 106, 105, 101, 94, 92, 85, 81, 77, 75, 68, 69, 76, 78, 83, 86, 91, 95, 52, 51, 318, 317, 320, 321, 322, 323, 324, 35, 36, 40, 39, 38, 41, 43, 5, 33, 24, 4, 331), (2, 12, 5, 4), (233, 239, 245, 243), (129, 130, 132, 127), (220, 230, 225, 224), (74, 79, 78, 76), (208, 209, 206, 204), (5, 12, 23, 33), (331, 9, 10, 330), (117, 112, 144, 143), (114, 108, 110, 113), (90, 91, 86, 87), (81, 80, 82, 77), (144, 112, 111, 145), (269, 270, 268, 267), (87, 86, 83, 88), (265, 261, 258, 266), (16, 272, 25, 18), (306, 301, 302, 307), (151, 150, 155, 156), (226, 227, 224, 225), (135, 136, 137, 139, 121, 119, 117, 120, 140, 138, 126, 127, 132, 134, 14, 248, 244, 245, 249, 17, 15, 269, 267, 257, 254, 199, 202, 206, 209, 212, 218, 221, 235, 237, 242, 236, 234, 220, 224, 227, 222, 219, 216, 210, 207, 205, 251, 193, 191, 190, 196, 252, 255, 259, 263, 275, 278, 281, 6, 286, 283, 276, 264, 265, 266, 271, 16, 18, 22, 21, 20, 19, 11, 10, 9, 8, 0, 2, 13, 23, 12, 47, 46, 44, 42, 328, 327, 326, 325, 295, 299, 300, 297, 294, 293), (83, 78, 79, 88), (271, 266, 258, 273), (166, 167, 162, 161), (21, 31, 32, 20), (196, 190, 189, 194), (165, 158, 157, 163), (6, 281, 282, 287), (263, 262, 277, 275), (284, 280, 276, 283), (133, 134, 132, 130), (187, 186, 182, 291), (89, 84, 85, 92), (7, 288, 289, 3), (180, 178, 291, 182), (40, 36, 325, 326), (181, 179, 177, 292), (188, 184, 183, 185), (252, 196, 194, 197), (157, 158, 160, 159), (176, 292, 177, 173), (244, 242, 237, 243, 245), (27, 17, 249, 241), (310, 311, 56, 55), (320, 314, 312, 321), (245, 239, 241, 249), (164, 154, 161, 162), (142, 138, 140, 141), (223, 217, 219, 222), (248, 14, 28, 247), (103, 107, 106, 104), (71, 167, 166, 70), (234, 232, 230, 220), (256, 257, 267, 268), (4, 24, 13, 2), (238, 236, 242, 240), (235, 221, 228, 229), (20, 32, 30, 19), (125, 139, 137, 124), (107, 110, 108, 106), (233, 243, 237, 231), (29, 22, 18, 25), (236, 238, 232, 234), (151, 156, 160, 158, 165, 169, 171, 175, 180, 182, 186, 192, 195, 200, 203, 250, 213, 214, 217, 223, 226, 225, 229, 228, 215, 211, 208, 204, 201, 198, 197, 194, 189, 185, 183, 181, 292, 176, 172, 304, 68, 75, 70, 166, 161, 154, 153, 148, 143, 144, 145, 146, 105, 106, 108, 114, 115, 118, 142, 141, 149), (186, 187, 191, 192), (293, 294, 34, 37), (172, 176, 173, 67), (203, 200, 251, 205), (97, 52, 95, 96), (148, 153, 152, 147), (260, 262, 263, 259), (277, 279, 278, 275), (45, 43, 44, 46), (221, 218, 215, 228), (285, 284, 283, 286), (105, 102, 100, 101), (111, 109, 146, 145), (104, 99, 98, 103), (281, 278, 279, 282), (280, 274, 264, 276), (99, 306, 307, 98), (113, 116, 115, 114), (199, 254, 290, 198), (118, 115, 116, 119), (163, 168, 169, 165), (298, 296, 297, 300), (68, 65, 64, 66), (12, 2, 0, 286, 6, 7, 3, 67, 173, 177, 179, 184, 188, 190, 191, 187, 291, 178, 174, 170, 168, 163, 157, 159, 222, 227, 155, 150, 120, 117, 147, 152, 164, 162, 167, 71, 72, 82, 79, 74, 73, 66, 64, 63, 60, 315, 313, 311, 310, 308, 303, 309, 312, 314, 316, 61, 319, 49, 47), (310, 55, 54, 308), (319, 61, 318, 51), (58, 57, 313, 315), (308, 54, 53, 305), (328, 38, 39, 327), (319, 51, 50, 49), (90, 96, 95, 91), (36, 35, 295, 325), (59, 58, 315, 60), (324, 299, 295, 35), (303, 299, 324, 323), (40, 326, 327, 39), (312, 309, 322, 321), (11, 329, 330, 10), (60, 63, 62, 59), (123, 129, 127, 126), (304, 172, 289, 288, 287, 282, 279, 277, 261, 274, 280, 284, 285, 1, 332, 331, 4, 5, 43, 45, 48, 50, 51, 52, 53, 54, 55, 56, 57, 58, 59, 62)])
me_link_2_bl_011.use_remesh_fix_poles = True
me_link_2_bl_011.use_remesh_preserve_attributes = False
me_link_2_bl_011.use_mirror_vertex_groups = False
me_link_2_bl_011.update()

# ---- objects
ob_link_2_bl = bpy.data.objects.new('Link 2 BL', me_link_2_bl_001)
ob_link_2_bl_002 = bpy.data.objects.new('Link 2 BL.002', me_link_2_bl_002)
ob_link_2_bl_003 = bpy.data.objects.new('Link 2 BL.003', me_link_2_bl_002)
ob_link_2_bl_004 = bpy.data.objects.new('Link 2 BL.004', me_link_2_bl_004)
ob_link_2_bl_005 = bpy.data.objects.new('Link 2 BL.005', me_link_2_bl_004)
ob_link_2_bl_006 = bpy.data.objects.new('Link 2 BL.006', me_link_2_bl_006)
ob_link_2_bl_007 = bpy.data.objects.new('Link 2 BL.007', me_link_2_bl_010)
ob_link_2_bl_008 = bpy.data.objects.new('Link 2 BL.008', me_link_2_bl_010)
ob_link_2_bl_009 = bpy.data.objects.new('Link 2 BL.009', me_link_2_bl_010)
ob_link_2_bl_010 = bpy.data.objects.new('Link 2 BL.010', me_link_2_bl_011)
ob_link_2_bl_011 = bpy.data.objects.new('Link 2 BL.011', me_link_2_bl_001)

# ---- transforms, parenting, visibility, modifiers, constraints
ob_link_2_bl.location = (0.0553, 0.1312, 1.513e-07)
ob_link_2_bl.rotation_euler = (6.283, 6.283, -5.697e-14)
ob_link_2_bl.lineart.crease_threshold = 0.0
ob_link_2_bl_002.location = (0.01966, 1.568e-10, 1.457e-08)
ob_link_2_bl_002.rotation_euler = (6.283, 6.283, -5.697e-14)
ob_link_2_bl_002.lineart.crease_threshold = 0.0
ob_link_2_bl_003.location = (0.01966, 0.15, 1.462e-07)
ob_link_2_bl_003.rotation_euler = (6.283, 6.283, -5.697e-14)
ob_link_2_bl_003.lineart.crease_threshold = 0.0
ob_link_2_bl_004.location = (0.04956, 0.1434, 8.566e-05)
ob_link_2_bl_004.rotation_euler = (6.283, 6.283, -5.697e-14)
ob_link_2_bl_004.lineart.crease_threshold = 0.0
ob_link_2_bl_005.location = (0.04956, 0.006588, -8.5e-05)
ob_link_2_bl_005.rotation_euler = (9.425, 6.283, 8.337e-14)
ob_link_2_bl_005.lineart.crease_threshold = 0.0
ob_link_2_bl_006.location = (-0.0256, 0.075, -0.001864)
ob_link_2_bl_006.rotation_euler = (6.283, 6.283, -5.697e-14)
ob_link_2_bl_006.lineart.crease_threshold = 0.0
ob_link_2_bl_007.location = (0.001387, 0.075, 0.009525)
ob_link_2_bl_007.rotation_euler = (6.283, 6.283, -5.697e-14)
ob_link_2_bl_007.lineart.crease_threshold = 0.0
ob_link_2_bl_008.location = (0.001407, 0.1175, -0.009525)
ob_link_2_bl_008.rotation_euler = (6.283, 6.283, -5.697e-14)
ob_link_2_bl_008.lineart.crease_threshold = 0.0
ob_link_2_bl_009.location = (0.001407, 0.03251, -0.009525)
ob_link_2_bl_009.rotation_euler = (6.283, 6.283, -5.697e-14)
ob_link_2_bl_009.lineart.crease_threshold = 0.0
ob_link_2_bl_010.location = (0.02837, 0.075, -0.0009356)
ob_link_2_bl_010.rotation_euler = (6.283, 6.283, -5.697e-14)
ob_link_2_bl_010.lineart.crease_threshold = 0.0
ob_link_2_bl_011.location = (0.0553, 0.01875, 1.415e-07)
ob_link_2_bl_011.rotation_euler = (9.425, 6.283, 8.337e-14)
ob_link_2_bl_011.lineart.crease_threshold = 0.0

# ---- collection membership
col_collection.objects.link(ob_link_2_bl)
col_collection.objects.link(ob_link_2_bl_002)
col_collection.objects.link(ob_link_2_bl_003)
col_collection.objects.link(ob_link_2_bl_004)
col_collection.objects.link(ob_link_2_bl_005)
col_collection.objects.link(ob_link_2_bl_006)
col_collection.objects.link(ob_link_2_bl_007)
col_collection.objects.link(ob_link_2_bl_008)
col_collection.objects.link(ob_link_2_bl_009)
col_collection.objects.link(ob_link_2_bl_010)
col_collection.objects.link(ob_link_2_bl_011)

# ---- scene / render settings (as saved in the file)
scene.frame_start = 1; scene.frame_end = 250; scene.frame_set(1)
scene.render.engine = 'BLENDER_EEVEE_NEXT'
scene.cycles.use_denoising = False
scene.cycles.samples = 128
scene.cycles.sampling_pattern = 'TABULATED_SOBOL'
scene.cycles.use_adaptive_sampling = False
scene.cycles.use_light_tree = False
scene.view_settings.view_transform = 'Filmic'
bpy.context.view_layer.update()

# ---- added for rendering (the .blend has no active camera and no usable light): camera, sun
cam_auto = bpy.data.cameras.new('AutoCamera')
cam_auto.lens = 50.0
cam_auto.sensor_width = 36.0
cam_auto.clip_end = 1000.0
ob_auto_camera = bpy.data.objects.new('AutoCamera', cam_auto)
scene.collection.objects.link(ob_auto_camera)
ob_auto_camera.location = (0.238908, -0.18112, 0.170746)
ob_auto_camera.rotation_euler = (1.09748, -7.21219e-08, 0.694738)
scene.camera = ob_auto_camera
light_auto_sun = bpy.data.lights.new('AutoSun', 'SUN')
light_auto_sun.energy = 3.0
light_auto_sun.angle = 0.0523599
ob_auto_sun = bpy.data.objects.new('AutoSun', light_auto_sun)
scene.collection.objects.link(ob_auto_sun)
ob_auto_sun.rotation_euler = (0.872665, 0.174533, 0.523599)
bpy.context.view_layer.update()
